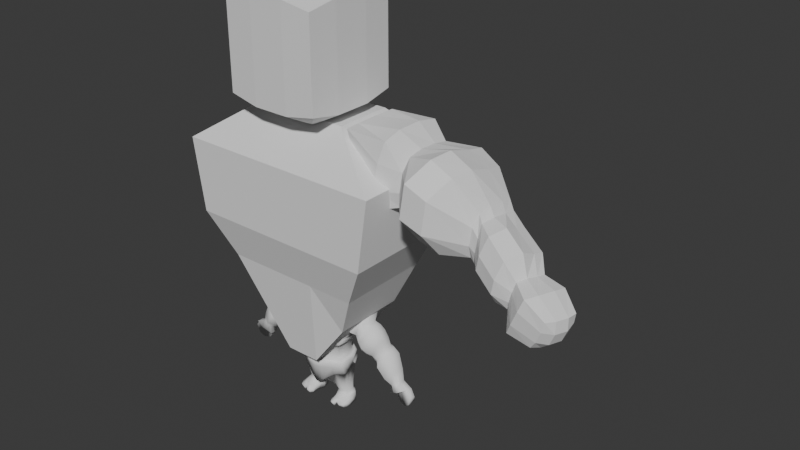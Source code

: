 # Source: Character.blend  (saved by Blender 4.2.66; exported with 4.5.12 LTS)
import bpy
from mathutils import Matrix  # noqa: F401  (used for matrix-valued properties, if any)

bpy.ops.wm.read_factory_settings(use_empty=True)
scene = bpy.context.scene
scene.name = 'Scene'

# ---- collections
col_collection = bpy.data.collections.new('Collection'); scene.collection.children.link(col_collection)

# ---- world
world_world = bpy.data.worlds.new('World'); scene.world = world_world
world_world.use_nodes = True; world_world.node_tree.nodes.clear()
_N = world_world.node_tree.nodes; _L = world_world.node_tree.links
n0 = _N.new('ShaderNodeOutputWorld'); n0.name = 'World Output'; n0.location = (300, 300)
n1 = _N.new('ShaderNodeBackground'); n1.name = 'Background'; n1.location = (10, 300)
n1.inputs[0].default_value = (0.05088, 0.05088, 0.05088, 1.0)
_L.new(n1.outputs[0], n0.inputs[0])
n0.is_active_output = True
world_world.color = (0.05088, 0.05088, 0.05088)
world_world.sun_shadow_jitter_overblur = 0.0

# ---- meshes
me_cube_001 = bpy.data.meshes.new('Cube.001')
me_cube_001.from_pydata([(-0.7632, -0.5107, 1.661), (0.7632, -0.5107, 1.661), (0.7632, 0.5107, 1.661), (-0.7632, 0.5107, 1.661), (1.021, -0.6597, 2.137), (1.021, 0.5462, 2.137), (-1.021, 0.5462, 2.137), (-1.021, -0.6597, 2.137), (1.136, 0.6876, 2.91), (0.5606, 0.3955, 1.199), (1.136, -0.6592, 2.91), (0.5606, -0.3955, 1.199), (-1.136, 0.6876, 2.91), (-0.5606, 0.3955, 1.199), (-1.136, -0.6592, 2.91), (-0.5606, -0.3955, 1.199), (0.5166, 0.3205, 3.332), (0.5166, -0.2922, 3.332), (-0.5166, 0.3205, 3.332), (-0.5166, -0.2922, 3.332), (-0.5097, -0.644, 3.513), (-0.5097, -0.644, 4.464), (-0.5097, 0.3788, 3.513), (-0.5097, 0.3788, 4.464), (0.5131, -0.644, 3.513), (0.5131, -0.644, 4.464), (0.5131, 0.3788, 3.513), (0.5131, 0.3788, 4.464), (0.1935, 0.3948, 3.454), (-0.1901, 0.3948, 3.454), (-0.1901, 0.3948, 4.523), (0.1935, 0.3948, 4.523), (-0.1901, -0.66, 3.454), (0.1935, -0.66, 3.454), (0.1935, -0.66, 4.523), (-0.1901, -0.66, 4.523), (-0.5257, 0.05916, 3.454), (-0.5257, -0.3244, 3.454), (-0.5257, -0.3244, 4.523), (-0.5257, 0.05916, 4.523), (0.5291, -0.3244, 3.454), (0.5291, 0.05916, 3.454), (0.5291, 0.05916, 4.523), (0.5291, -0.3244, 4.523), (0.1935, 0.05916, 4.701), (0.1935, -0.3244, 4.701), (-0.1901, 0.05916, 4.701), (-0.1901, -0.3244, 4.701), (-0.1901, 0.05916, 3.275), (-0.1901, -0.3244, 3.275), (0.1935, 0.05916, 3.275), (0.1935, -0.3244, 3.275), (-0.2544, 0.5107, 1.661), (0.2544, 0.5107, 1.661), (-0.3404, 0.5462, 2.137), (0.3404, 0.5462, 2.137), (0.3404, -0.6597, 2.137), (-0.3404, -0.6597, 2.137), (0.2544, -0.5107, 1.661), (-0.2544, -0.5107, 1.661), (0.3785, -0.6592, 2.91), (-0.3785, -0.6592, 2.91), (0.1869, 0.3955, 0.7106), (-0.1869, 0.3955, 0.7106), (-0.3785, 0.6876, 2.91), (0.3785, 0.6876, 2.91), (-0.1869, -0.3955, 0.7106), (0.1869, -0.3955, 0.7106), (0.1722, -0.2922, 3.332), (-0.1722, -0.2922, 3.332), (-0.1722, 0.3205, 3.332), (0.1722, 0.3205, 3.332), (2.526, -0.3383, 2.215), (2.861, -0.4513, 2.024), (2.953, -0.4762, 2.099), (3.008, -0.4862, 2.222), (2.078, -0.1292, 2.958), (2.081, 0.0405, 2.942), (1.08, 0.1382, 3.399), (1.08, -0.1372, 3.399), (0.9496, -0.1372, 2.62), (0.9496, 0.1382, 2.62), (2.0, 0.04098, 2.46), (1.997, -0.1305, 2.46), (2.004, -0.3224, 2.624), (2.032, -0.3207, 2.809), (2.028, 0.1994, 2.616), (2.056, 0.1992, 2.785), (0.9919, 0.3955, 2.874), (1.037, 0.3955, 3.146), (1.037, -0.3945, 3.146), (0.9919, -0.3945, 2.874), (2.066, 0.1766, 2.921), (1.993, 0.1771, 2.484), (2.06, -0.2647, 2.938), (1.987, -0.266, 2.485), (1.091, 0.3542, 3.356), (0.9743, 0.3542, 2.658), (1.091, -0.3532, 3.356), (0.9743, -0.3532, 2.658), (1.301, -0.1062, 3.266), (1.3, 0.09037, 3.255), (1.207, 0.09037, 2.697), (1.207, -0.1075, 2.697), (1.27, 0.2741, 3.074), (1.257, -0.314, 3.091), (1.217, -0.2636, 2.724), (1.217, 0.2464, 2.724), (1.238, 0.2741, 2.878), (1.301, 0.2464, 3.227), (1.225, -0.3153, 2.884), (1.301, -0.2623, 3.238), (0.5765, 0.1149, 3.327), (0.5765, -0.1237, 3.327), (0.891, -0.1237, 2.78), (0.891, 0.1149, 2.78), (0.7042, 0.1006, 2.914), (0.7042, -0.1127, 2.914), (0.5978, 0.1006, 3.099), (0.5978, -0.1127, 3.099), (0.7932, 0.3111, 2.95), (0.6743, 0.3111, 3.157), (0.6743, -0.3199, 3.157), (0.7932, -0.3199, 2.95), (0.615, 0.3098, 3.347), (0.9276, 0.3098, 2.803), (0.615, -0.3175, 3.347), (0.9276, -0.3175, 2.803), (1.656, -0.1451, 3.363), (1.88, -0.1469, 3.248), (1.655, 0.1145, 3.283), (1.879, 0.09819, 3.168), (1.614, 0.3624, 3.021), (1.84, 0.3334, 2.918), (1.513, -0.4009, 2.555), (1.737, -0.3905, 2.48), (1.57, 0.3624, 2.756), (1.798, 0.3334, 2.668), (1.645, 0.3244, 3.23), (1.862, 0.296, 3.117), (1.759, 0.09636, 2.434), (1.528, 0.1127, 2.51), (1.759, -0.1578, 2.434), (1.528, -0.156, 2.51), (1.734, -0.5826, 3.059), (1.508, -0.5936, 3.161), (1.755, 0.296, 2.473), (1.531, 0.3244, 2.548), (1.691, -0.5917, 2.728), (1.462, -0.6027, 2.816), (1.846, -0.3778, 3.236), (1.629, -0.3882, 3.35), (2.616, -0.4192, 2.058), (2.066, -0.1697, 2.436), (2.083, -0.01384, 2.434), (2.161, -0.01717, 2.876), (2.151, -0.1714, 2.891), (2.158, 0.1072, 2.855), (2.152, 0.1288, 2.73), (2.117, -0.3029, 2.87), (2.099, -0.3301, 2.734), (2.124, 0.1299, 2.576), (2.044, -0.2914, 2.461), (2.087, 0.1101, 2.456), (2.071, -0.3287, 2.582), (3.048, -0.3576, 2.214), (2.56, -0.2267, 2.207), (2.65, -0.2334, 2.527), (2.621, -0.3439, 2.544), (2.664, -0.1422, 2.509), (2.652, -0.1279, 2.417), (2.578, -0.4379, 2.533), (2.552, -0.4554, 2.437), (2.62, -0.1255, 2.304), (2.494, -0.4239, 2.238), (2.581, -0.1358, 2.22), (2.521, -0.4529, 2.326), (2.666, -0.2574, 2.048), (2.859, -0.2905, 2.493), (2.809, -0.4523, 2.502), (2.877, -0.1575, 2.468), (2.844, -0.1289, 2.339), (2.748, -0.5738, 2.493), (2.699, -0.5924, 2.367), (2.776, -0.1174, 2.184), (2.575, -0.5442, 2.094), (2.704, -0.128, 2.068), (2.632, -0.5808, 2.212), (2.993, -0.3477, 2.092), (2.9, -0.3241, 2.017), (3.045, -0.3501, 2.335), (3.005, -0.4772, 2.343), (3.051, -0.2469, 2.332), (3.032, -0.2383, 2.23), (2.952, -0.5658, 2.351), (2.928, -0.5729, 2.25), (2.977, -0.2285, 2.109), (2.814, -0.5411, 2.047), (2.914, -0.2222, 2.028), (2.873, -0.563, 2.129), (2.512, -0.002513, 2.354), (2.282, 0.06403, 2.491), (2.551, -0.1445, 2.67), (2.322, -0.07989, 2.805), (2.542, -0.3004, 2.737), (2.324, -0.2356, 2.872), (2.264, -0.411, 2.842), (2.471, -0.478, 2.706), (2.408, -0.294, 2.227), (2.2, -0.2316, 2.357), (2.416, -0.5275, 2.533), (2.21, -0.465, 2.663), (2.547, -0.003879, 2.507), (2.313, 0.06268, 2.645), (2.321, 0.04215, 2.769), (2.557, -0.02332, 2.632), (2.381, -0.5145, 2.379), (2.177, -0.4542, 2.507), (2.166, -0.3638, 2.385), (2.368, -0.4237, 2.258), (2.445, -0.1423, 2.219), (2.227, -0.07773, 2.352), (2.241, 0.04563, 2.373), (2.468, -0.0198, 2.238)], [], [(7, 14, 12, 6), (55, 65, 8, 5), (5, 8, 10, 4), (57, 61, 14, 7), (62, 9, 11, 67), (60, 10, 17, 68), (0, 7, 6, 3), (66, 59, 0, 15), (9, 2, 1, 11), (53, 55, 5, 2), (2, 5, 4, 1), (59, 57, 7, 0), (15, 0, 3, 13), (62, 53, 2, 9), (70, 18, 19, 69), (64, 12, 18, 70), (10, 8, 16, 17), (12, 14, 19, 18), (36, 39, 23, 22), (28, 31, 27, 26), (40, 43, 25, 24), (32, 35, 21, 20), (51, 40, 24, 33), (47, 38, 21, 35), (43, 45, 34, 25), (45, 47, 35, 34), (37, 49, 32, 20), (49, 51, 33, 32), (24, 25, 34, 33), (33, 34, 35, 32), (22, 23, 30, 29), (29, 30, 31, 28), (29, 28, 50, 48), (48, 50, 51, 49), (22, 29, 48, 36), (36, 48, 49, 37), (31, 30, 46, 44), (44, 46, 47, 45), (27, 31, 44, 42), (42, 44, 45, 43), (30, 23, 39, 46), (46, 39, 38, 47), (28, 26, 41, 50), (50, 41, 40, 51), (26, 27, 42, 41), (41, 42, 43, 40), (20, 21, 38, 37), (37, 38, 39, 36), (8, 65, 71, 16), (65, 64, 70, 71), (16, 71, 68, 17), (71, 70, 69, 68), (13, 3, 52, 63), (63, 52, 53, 62), (1, 4, 56, 58), (58, 56, 57, 59), (3, 6, 54, 52), (52, 54, 55, 53), (11, 1, 58, 67), (67, 58, 59, 66), (14, 61, 69, 19), (61, 60, 68, 69), (13, 63, 66, 15), (63, 62, 67, 66), (4, 10, 60, 56), (56, 60, 61, 57), (6, 12, 64, 54), (54, 64, 65, 55), (99, 91, 123, 127), (140, 82, 83, 142), (80, 99, 127, 114), (82, 93, 163, 154), (79, 78, 112, 113), (86, 87, 158, 161), (137, 133, 87, 86), (88, 97, 125, 120), (95, 83, 153, 162), (106, 110, 91, 99), (109, 96, 78, 101), (146, 137, 86, 93), (97, 81, 115, 125), (76, 94, 159, 156), (81, 80, 114, 115), (90, 98, 126, 122), (101, 78, 79, 100), (100, 79, 98, 111), (110, 105, 90, 91), (133, 139, 92, 87), (87, 92, 157, 158), (105, 111, 98, 90), (146, 93, 82, 140), (83, 82, 154, 153), (96, 89, 121, 124), (93, 86, 161, 163), (85, 84, 164, 160), (142, 83, 95, 135), (78, 96, 124, 112), (84, 95, 162, 164), (80, 103, 106, 99), (97, 107, 102, 81), (145, 151, 111, 105), (89, 96, 109, 104), (149, 145, 105, 110), (128, 100, 111, 151), (130, 101, 100, 128), (97, 88, 108, 107), (138, 109, 101, 130), (134, 149, 110, 106), (88, 89, 104, 108), (81, 102, 103, 80), (119, 113, 112, 118), (123, 122, 119, 117), (122, 126, 113, 119), (127, 123, 117, 114), (115, 116, 120, 125), (116, 118, 121, 120), (118, 112, 124, 121), (117, 119, 118, 116), (114, 117, 116, 115), (98, 79, 113, 126), (89, 88, 120, 121), (91, 90, 122, 123), (95, 84, 148, 135), (135, 148, 149, 134), (92, 139, 131, 77), (139, 138, 130, 131), (77, 131, 129, 76), (131, 130, 128, 129), (76, 129, 150, 94), (129, 128, 151, 150), (84, 85, 144, 148), (148, 144, 145, 149), (85, 94, 150, 144), (144, 150, 151, 145), (103, 143, 134, 106), (143, 142, 135, 134), (107, 147, 141, 102), (147, 146, 140, 141), (104, 109, 138, 132), (132, 138, 139, 133), (107, 108, 136, 147), (147, 136, 137, 146), (108, 104, 132, 136), (136, 132, 133, 137), (102, 141, 143, 103), (141, 140, 142, 143), (215, 202, 167, 169), (200, 212, 170, 173), (202, 204, 168, 167), (204, 207, 171, 168), (208, 220, 166, 72), (210, 216, 176, 172), (212, 215, 169, 170), (216, 219, 174, 176), (220, 223, 175, 166), (77, 76, 156, 155), (92, 77, 155, 157), (94, 85, 160, 159), (173, 170, 181, 184), (167, 168, 179, 178), (168, 171, 182, 179), (72, 166, 177, 152), (172, 176, 187, 183), (170, 169, 180, 181), (176, 174, 185, 187), (166, 175, 186, 177), (175, 173, 184, 186), (219, 208, 72, 174), (207, 210, 172, 171), (223, 200, 173, 175), (178, 179, 191, 190), (179, 182, 194, 191), (152, 177, 189, 73), (183, 187, 199, 195), (181, 180, 192, 193), (187, 185, 197, 199), (177, 186, 198, 189), (186, 184, 196, 198), (182, 183, 195, 194), (169, 167, 178, 180), (174, 72, 152, 185), (171, 172, 183, 182), (189, 188, 74, 73), (193, 192, 190, 165), (196, 193, 165, 188), (198, 196, 188, 189), (188, 165, 75, 74), (75, 191, 194, 195), (73, 74, 199, 197), (165, 190, 191, 75), (74, 75, 195, 199), (184, 181, 193, 196), (180, 178, 190, 192), (185, 152, 73, 197), (163, 161, 201, 222), (222, 201, 200, 223), (159, 160, 211, 206), (206, 211, 210, 207), (162, 153, 209, 218), (218, 209, 208, 219), (154, 163, 222, 221), (221, 222, 223, 220), (164, 162, 218, 217), (217, 218, 219, 216), (158, 157, 214, 213), (213, 214, 215, 212), (160, 164, 217, 211), (211, 217, 216, 210), (153, 154, 221, 209), (209, 221, 220, 208), (156, 159, 206, 205), (205, 206, 207, 204), (155, 156, 205, 203), (203, 205, 204, 202), (161, 158, 213, 201), (201, 213, 212, 200), (157, 155, 203, 214), (214, 203, 202, 215)])
_uv = me_cube_001.uv_layers.new(name='UVMap')
_uv.uv.foreach_set('vector', [0.5487, 0.0, 0.625, 0.0, 0.625, 0.25, 0.5487, 0.25, 0.5487, 0.4167, 0.625, 0.4167, 0.625, 0.5, 0.5487, 0.5, 0.5487, 0.5, 0.625, 0.5, 0.625, 0.75, 0.5487, 0.75, 0.5487, 0.9167, 0.625, 0.9167, 0.625, 1.0, 0.5487, 1.0, 0.2917, 0.5, 0.375, 0.5, 0.375, 0.75, 0.2917, 0.75, 0.625, 0.8333, 0.625, 0.75, 0.625, 0.75, 0.625, 0.8333, 0.4619, 0.0, 0.5487, 0.0, 0.5487, 0.25, 0.4619, 0.25, 0.375, 0.9167, 0.4619, 0.9167, 0.4619, 1.0, 0.375, 1.0, 0.375, 0.5, 0.4619, 0.5, 0.4619, 0.75, 0.375, 0.75, 0.4619, 0.4167, 0.5487, 0.4167, 0.5487, 0.5, 0.4619, 0.5, 0.4619, 0.5, 0.5487, 0.5, 0.5487, 0.75, 0.4619, 0.75, 0.4619, 0.9167, 0.5487, 0.9167, 0.5487, 1.0, 0.4619, 1.0, 0.375, 0.0, 0.4619, 0.0, 0.4619, 0.25, 0.375, 0.25, 0.375, 0.4167, 0.4619, 0.4167, 0.4619, 0.5, 0.375, 0.5, 0.7917, 0.5, 0.875, 0.5, 0.875, 0.75, 0.7917, 0.75, 0.625, 0.3333, 0.625, 0.25, 0.625, 0.25, 0.625, 0.3333, 0.625, 0.75, 0.625, 0.5, 0.625, 0.5, 0.625, 0.75, 0.625, 0.25, 0.625, 0.0, 0.625, 0.0, 0.625, 0.25, 0.375, 0.1667, 0.625, 0.1667, 0.625, 0.25, 0.375, 0.25, 0.375, 0.4167, 0.625, 0.4167, 0.625, 0.5, 0.375, 0.5, 0.375, 0.6667, 0.625, 0.6667, 0.625, 0.75, 0.375, 0.75, 0.375, 0.9167, 0.625, 0.9167, 0.625, 1.0, 0.375, 1.0, 0.2917, 0.6667, 0.375, 0.6667, 0.375, 0.75, 0.2917, 0.75, 0.7917, 0.6667, 0.875, 0.6667, 0.875, 0.75, 0.7917, 0.75, 0.625, 0.6667, 0.7083, 0.6667, 0.7083, 0.75, 0.625, 0.75, 0.7083, 0.6667, 0.7917, 0.6667, 0.7917, 0.75, 0.7083, 0.75, 0.125, 0.6667, 0.2083, 0.6667, 0.2083, 0.75, 0.125, 0.75, 0.2083, 0.6667, 0.2917, 0.6667, 0.2917, 0.75, 0.2083, 0.75, 0.375, 0.75, 0.625, 0.75, 0.625, 0.8333, 0.375, 0.8333, 0.375, 0.8333, 0.625, 0.8333, 0.625, 0.9167, 0.375, 0.9167, 0.375, 0.25, 0.625, 0.25, 0.625, 0.3333, 0.375, 0.3333, 0.375, 0.3333, 0.625, 0.3333, 0.625, 0.4167, 0.375, 0.4167, 0.2083, 0.5, 0.2917, 0.5, 0.2917, 0.5833, 0.2083, 0.5833, 0.2083, 0.5833, 0.2917, 0.5833, 0.2917, 0.6667, 0.2083, 0.6667, 0.125, 0.5, 0.2083, 0.5, 0.2083, 0.5833, 0.125, 0.5833, 0.125, 0.5833, 0.2083, 0.5833, 0.2083, 0.6667, 0.125, 0.6667, 0.7083, 0.5, 0.7917, 0.5, 0.7917, 0.5833, 0.7083, 0.5833, 0.7083, 0.5833, 0.7917, 0.5833, 0.7917, 0.6667, 0.7083, 0.6667, 0.625, 0.5, 0.7083, 0.5, 0.7083, 0.5833, 0.625, 0.5833, 0.625, 0.5833, 0.7083, 0.5833, 0.7083, 0.6667, 0.625, 0.6667, 0.7917, 0.5, 0.875, 0.5, 0.875, 0.5833, 0.7917, 0.5833, 0.7917, 0.5833, 0.875, 0.5833, 0.875, 0.6667, 0.7917, 0.6667, 0.2917, 0.5, 0.375, 0.5, 0.375, 0.5833, 0.2917, 0.5833, 0.2917, 0.5833, 0.375, 0.5833, 0.375, 0.6667, 0.2917, 0.6667, 0.375, 0.5, 0.625, 0.5, 0.625, 0.5833, 0.375, 0.5833, 0.375, 0.5833, 0.625, 0.5833, 0.625, 0.6667, 0.375, 0.6667, 0.375, 0.0, 0.625, 0.0, 0.625, 0.08333, 0.375, 0.08333, 0.375, 0.08333, 0.625, 0.08333, 0.625, 0.1667, 0.375, 0.1667, 0.625, 0.5, 0.625, 0.4167, 0.625, 0.4167, 0.625, 0.5, 0.625, 0.4167, 0.625, 0.3333, 0.625, 0.3333, 0.625, 0.4167, 0.625, 0.5, 0.7083, 0.5, 0.7083, 0.75, 0.625, 0.75, 0.7083, 0.5, 0.7917, 0.5, 0.7917, 0.75, 0.7083, 0.75, 0.375, 0.25, 0.4619, 0.25, 0.4619, 0.3333, 0.375, 0.3333, 0.375, 0.3333, 0.4619, 0.3333, 0.4619, 0.4167, 0.375, 0.4167, 0.4619, 0.75, 0.5487, 0.75, 0.5487, 0.8333, 0.4619, 0.8333, 0.4619, 0.8333, 0.5487, 0.8333, 0.5487, 0.9167, 0.4619, 0.9167, 0.4619, 0.25, 0.5487, 0.25, 0.5487, 0.3333, 0.4619, 0.3333, 0.4619, 0.3333, 0.5487, 0.3333, 0.5487, 0.4167, 0.4619, 0.4167, 0.375, 0.75, 0.4619, 0.75, 0.4619, 0.8333, 0.375, 0.8333, 0.375, 0.8333, 0.4619, 0.8333, 0.4619, 0.9167, 0.375, 0.9167, 0.625, 1.0, 0.625, 0.9167, 0.625, 0.9167, 0.625, 1.0, 0.625, 0.9167, 0.625, 0.8333, 0.625, 0.8333, 0.625, 0.9167, 0.125, 0.5, 0.2083, 0.5, 0.2083, 0.75, 0.125, 0.75, 0.2083, 0.5, 0.2917, 0.5, 0.2917, 0.75, 0.2083, 0.75, 0.5487, 0.75, 0.625, 0.75, 0.625, 0.8333, 0.5487, 0.8333, 0.5487, 0.8333, 0.625, 0.8333, 0.625, 0.9167, 0.5487, 0.9167, 0.5487, 0.25, 0.625, 0.25, 0.625, 0.3333, 0.5487, 0.3333, 0.5487, 0.3333, 0.625, 0.3333, 0.625, 0.4167, 0.5487, 0.4167, 0.375, 1.0, 0.4583, 1.0, 0.4583, 1.0, 0.375, 1.0, 0.823, 0.5833, 0.875, 0.5833, 0.875, 0.6667, 0.823, 0.6667, 0.625, 0.6667, 0.625, 0.75, 0.625, 0.75, 0.625, 0.6667, 0.875, 0.5833, 0.875, 0.5, 0.875, 0.5, 0.875, 0.5833, 0.625, 0.4167, 0.625, 0.3333, 0.625, 0.3333, 0.625, 0.4167, 0.4583, 0.75, 0.5417, 0.75, 0.5417, 0.75, 0.4583, 0.75, 0.4583, 0.698, 0.5417, 0.698, 0.5417, 0.75, 0.4583, 0.75, 0.4583, 0.5, 0.375, 0.5, 0.375, 0.5, 0.4583, 0.5, 0.875, 0.75, 0.875, 0.6667, 0.875, 0.6667, 0.875, 0.75, 0.375, 0.906, 0.4583, 0.906, 0.4583, 1.0, 0.375, 1.0, 0.531, 0.25, 0.625, 0.25, 0.625, 0.3333, 0.531, 0.3333, 0.375, 0.698, 0.4583, 0.698, 0.4583, 0.75, 0.375, 0.75, 0.625, 0.5, 0.625, 0.5833, 0.625, 0.5833, 0.625, 0.5, 0.375, 0.4167, 0.375, 0.5, 0.375, 0.5, 0.375, 0.4167, 0.625, 0.5833, 0.625, 0.6667, 0.625, 0.6667, 0.625, 0.5833, 0.5417, 1.0, 0.625, 1.0, 0.625, 1.0, 0.5417, 1.0, 0.531, 0.3333, 0.625, 0.3333, 0.625, 0.4167, 0.531, 0.4167, 0.531, 0.4167, 0.625, 0.4167, 0.625, 0.5, 0.531, 0.5, 0.4583, 0.906, 0.5417, 0.906, 0.5417, 1.0, 0.4583, 1.0, 0.5417, 0.698, 0.625, 0.698, 0.625, 0.75, 0.5417, 0.75, 0.5417, 0.75, 0.625, 0.75, 0.625, 0.75, 0.5417, 0.75, 0.5417, 0.906, 0.625, 0.906, 0.625, 1.0, 0.5417, 1.0, 0.823, 0.5, 0.875, 0.5, 0.875, 0.5833, 0.823, 0.5833, 0.875, 0.6667, 0.875, 0.5833, 0.875, 0.5833, 0.875, 0.6667, 0.625, 0.5, 0.5417, 0.5, 0.5417, 0.5, 0.625, 0.5, 0.375, 0.75, 0.4583, 0.75, 0.4583, 0.75, 0.375, 0.75, 0.5417, 0.75, 0.4583, 0.75, 0.4583, 0.75, 0.5417, 0.75, 0.823, 0.6667, 0.875, 0.6667, 0.875, 0.75, 0.823, 0.75, 0.625, 0.3333, 0.625, 0.25, 0.625, 0.25, 0.625, 0.3333, 0.4583, 0.75, 0.375, 0.75, 0.375, 0.75, 0.4583, 0.75, 0.625, 0.6667, 0.719, 0.6667, 0.719, 0.75, 0.625, 0.75, 0.625, 0.5, 0.719, 0.5, 0.719, 0.5833, 0.625, 0.5833, 0.5417, 0.854, 0.625, 0.854, 0.625, 0.906, 0.5417, 0.906, 0.5417, 0.5, 0.625, 0.5, 0.625, 0.594, 0.5417, 0.594, 0.4583, 0.854, 0.5417, 0.854, 0.5417, 0.906, 0.4583, 0.906, 0.479, 0.4167, 0.531, 0.4167, 0.531, 0.5, 0.479, 0.5, 0.479, 0.3333, 0.531, 0.3333, 0.531, 0.4167, 0.479, 0.4167, 0.375, 0.5, 0.4583, 0.5, 0.4583, 0.594, 0.375, 0.594, 0.479, 0.25, 0.531, 0.25, 0.531, 0.3333, 0.479, 0.3333, 0.375, 0.854, 0.4583, 0.854, 0.4583, 0.906, 0.375, 0.906, 0.4583, 0.5, 0.5417, 0.5, 0.5417, 0.594, 0.4583, 0.594, 0.625, 0.5833, 0.719, 0.5833, 0.719, 0.6667, 0.625, 0.6667, 0.5417, 0.08333, 0.625, 0.08333, 0.625, 0.1667, 0.5417, 0.1667, 0.4583, 0.0, 0.5417, 0.0, 0.5417, 0.08333, 0.4583, 0.08333, 0.5417, 0.0, 0.625, 0.0, 0.625, 0.08333, 0.5417, 0.08333, 0.375, 0.0, 0.4583, 0.0, 0.4583, 0.08333, 0.375, 0.08333, 0.375, 0.1667, 0.4583, 0.1667, 0.4583, 0.25, 0.375, 0.25, 0.4583, 0.1667, 0.5417, 0.1667, 0.5417, 0.25, 0.4583, 0.25, 0.5417, 0.1667, 0.625, 0.1667, 0.625, 0.25, 0.5417, 0.25, 0.4583, 0.08333, 0.5417, 0.08333, 0.5417, 0.1667, 0.4583, 0.1667, 0.375, 0.08333, 0.4583, 0.08333, 0.4583, 0.1667, 0.375, 0.1667, 0.625, 0.5, 0.625, 0.4167, 0.625, 0.4167, 0.625, 0.5, 0.5417, 0.5, 0.4583, 0.5, 0.4583, 0.5, 0.5417, 0.5, 0.4583, 1.0, 0.5417, 1.0, 0.5417, 1.0, 0.4583, 1.0, 0.375, 0.75, 0.4583, 0.75, 0.4583, 0.802, 0.375, 0.802, 0.375, 0.802, 0.4583, 0.802, 0.4583, 0.854, 0.375, 0.854, 0.375, 0.25, 0.427, 0.25, 0.427, 0.3333, 0.375, 0.3333, 0.427, 0.25, 0.479, 0.25, 0.479, 0.3333, 0.427, 0.3333, 0.375, 0.3333, 0.427, 0.3333, 0.427, 0.4167, 0.375, 0.4167, 0.427, 0.3333, 0.479, 0.3333, 0.479, 0.4167, 0.427, 0.4167, 0.375, 0.4167, 0.427, 0.4167, 0.427, 0.5, 0.375, 0.5, 0.427, 0.4167, 0.479, 0.4167, 0.479, 0.5, 0.427, 0.5, 0.4583, 0.75, 0.5417, 0.75, 0.5417, 0.802, 0.4583, 0.802, 0.4583, 0.802, 0.5417, 0.802, 0.5417, 0.854, 0.4583, 0.854, 0.5417, 0.75, 0.625, 0.75, 0.625, 0.802, 0.5417, 0.802, 0.5417, 0.802, 0.625, 0.802, 0.625, 0.854, 0.5417, 0.854, 0.719, 0.6667, 0.771, 0.6667, 0.771, 0.75, 0.719, 0.75, 0.771, 0.6667, 0.823, 0.6667, 0.823, 0.75, 0.771, 0.75, 0.719, 0.5, 0.771, 0.5, 0.771, 0.5833, 0.719, 0.5833, 0.771, 0.5, 0.823, 0.5, 0.823, 0.5833, 0.771, 0.5833, 0.5417, 0.594, 0.625, 0.594, 0.625, 0.646, 0.5417, 0.646, 0.5417, 0.646, 0.625, 0.646, 0.625, 0.698, 0.5417, 0.698, 0.375, 0.594, 0.4583, 0.594, 0.4583, 0.646, 0.375, 0.646, 0.375, 0.646, 0.4583, 0.646, 0.4583, 0.698, 0.375, 0.698, 0.4583, 0.594, 0.5417, 0.594, 0.5417, 0.646, 0.4583, 0.646, 0.4583, 0.646, 0.5417, 0.646, 0.5417, 0.698, 0.4583, 0.698, 0.719, 0.5833, 0.771, 0.5833, 0.771, 0.6667, 0.719, 0.6667, 0.771, 0.5833, 0.823, 0.5833, 0.823, 0.6667, 0.771, 0.6667, 0.375, 0.25, 0.375, 0.3333, 0.375, 0.3333, 0.375, 0.25, 0.4583, 0.75, 0.5417, 0.75, 0.5417, 0.75, 0.4583, 0.75, 0.375, 0.3333, 0.375, 0.4167, 0.375, 0.4167, 0.375, 0.3333, 0.375, 0.4167, 0.375, 0.5, 0.375, 0.5, 0.375, 0.4167, 0.875, 0.6667, 0.875, 0.5833, 0.875, 0.5833, 0.875, 0.6667, 0.5417, 0.75, 0.4583, 0.75, 0.4583, 0.75, 0.5417, 0.75, 0.5417, 0.75, 0.625, 0.75, 0.625, 0.75, 0.5417, 0.75, 0.4583, 0.75, 0.375, 0.75, 0.375, 0.75, 0.4583, 0.75, 0.875, 0.5833, 0.875, 0.5, 0.875, 0.5, 0.875, 0.5833, 0.375, 0.3333, 0.375, 0.4167, 0.375, 0.4167, 0.375, 0.3333, 0.375, 0.25, 0.375, 0.3333, 0.375, 0.3333, 0.375, 0.25, 0.625, 0.75, 0.5417, 0.75, 0.5417, 0.75, 0.625, 0.75, 0.4583, 0.75, 0.5417, 0.75, 0.5417, 0.75, 0.4583, 0.75, 0.375, 0.3333, 0.375, 0.4167, 0.375, 0.4167, 0.375, 0.3333, 0.375, 0.4167, 0.375, 0.5, 0.375, 0.5, 0.375, 0.4167, 0.875, 0.6667, 0.875, 0.5833, 0.875, 0.5833, 0.875, 0.6667, 0.5417, 0.75, 0.4583, 0.75, 0.4583, 0.75, 0.5417, 0.75, 0.5417, 0.75, 0.625, 0.75, 0.625, 0.75, 0.5417, 0.75, 0.4583, 0.75, 0.375, 0.75, 0.375, 0.75, 0.4583, 0.75, 0.875, 0.5833, 0.875, 0.5, 0.875, 0.5, 0.875, 0.5833, 0.375, 0.75, 0.4583, 0.75, 0.4583, 0.75, 0.375, 0.75, 0.875, 0.75, 0.875, 0.6667, 0.875, 0.6667, 0.875, 0.75, 0.625, 0.75, 0.5417, 0.75, 0.5417, 0.75, 0.625, 0.75, 0.375, 0.75, 0.4583, 0.75, 0.4583, 0.75, 0.375, 0.75, 0.375, 0.3333, 0.375, 0.4167, 0.375, 0.4167, 0.375, 0.3333, 0.375, 0.4167, 0.375, 0.5, 0.375, 0.5, 0.375, 0.4167, 0.875, 0.6667, 0.875, 0.5833, 0.875, 0.5833, 0.875, 0.6667, 0.5417, 0.75, 0.4583, 0.75, 0.4583, 0.75, 0.5417, 0.75, 0.5417, 0.75, 0.625, 0.75, 0.625, 0.75, 0.5417, 0.75, 0.4583, 0.75, 0.375, 0.75, 0.375, 0.75, 0.4583, 0.75, 0.875, 0.5833, 0.875, 0.5, 0.875, 0.5, 0.875, 0.5833, 0.375, 0.75, 0.4583, 0.75, 0.4583, 0.75, 0.375, 0.75, 0.625, 0.75, 0.5417, 0.75, 0.5417, 0.75, 0.625, 0.75, 0.375, 0.25, 0.375, 0.3333, 0.375, 0.3333, 0.375, 0.25, 0.875, 0.75, 0.875, 0.6667, 0.875, 0.6667, 0.875, 0.75, 0.625, 0.75, 0.5417, 0.75, 0.5417, 0.75, 0.625, 0.75, 0.125, 0.5833, 0.2083, 0.5833, 0.2083, 0.6667, 0.125, 0.6667, 0.2917, 0.5, 0.375, 0.5, 0.375, 0.5833, 0.2917, 0.5833, 0.2083, 0.5, 0.2917, 0.5, 0.2917, 0.5833, 0.2083, 0.5833, 0.125, 0.5, 0.2083, 0.5, 0.2083, 0.5833, 0.125, 0.5833, 0.2083, 0.5833, 0.2917, 0.5833, 0.2917, 0.6667, 0.2083, 0.6667, 0.2917, 0.6667, 0.375, 0.6667, 0.375, 0.75, 0.2917, 0.75, 0.125, 0.6667, 0.2083, 0.6667, 0.2083, 0.75, 0.125, 0.75, 0.2917, 0.5833, 0.375, 0.5833, 0.375, 0.6667, 0.2917, 0.6667, 0.2083, 0.6667, 0.2917, 0.6667, 0.2917, 0.75, 0.2083, 0.75, 0.4583, 0.75, 0.5417, 0.75, 0.5417, 0.75, 0.4583, 0.75, 0.375, 0.25, 0.375, 0.3333, 0.375, 0.3333, 0.375, 0.25, 0.875, 0.75, 0.875, 0.6667, 0.875, 0.6667, 0.875, 0.75, 0.375, 0.75, 0.4583, 0.75, 0.4583, 0.75, 0.375, 0.75, 0.375, 0.75, 0.4583, 0.75, 0.4583, 0.75, 0.375, 0.75, 0.625, 0.75, 0.5417, 0.75, 0.5417, 0.75, 0.625, 0.75, 0.625, 0.75, 0.5417, 0.75, 0.5417, 0.75, 0.625, 0.75, 0.875, 0.75, 0.875, 0.6667, 0.875, 0.6667, 0.875, 0.75, 0.875, 0.75, 0.875, 0.6667, 0.875, 0.6667, 0.875, 0.75, 0.875, 0.5833, 0.875, 0.5, 0.875, 0.5, 0.875, 0.5833, 0.875, 0.5833, 0.875, 0.5, 0.875, 0.5, 0.875, 0.5833, 0.4583, 0.75, 0.375, 0.75, 0.375, 0.75, 0.4583, 0.75, 0.4583, 0.75, 0.375, 0.75, 0.375, 0.75, 0.4583, 0.75, 0.5417, 0.75, 0.625, 0.75, 0.625, 0.75, 0.5417, 0.75, 0.5417, 0.75, 0.625, 0.75, 0.625, 0.75, 0.5417, 0.75, 0.5417, 0.75, 0.4583, 0.75, 0.4583, 0.75, 0.5417, 0.75, 0.5417, 0.75, 0.4583, 0.75, 0.4583, 0.75, 0.5417, 0.75, 0.875, 0.6667, 0.875, 0.5833, 0.875, 0.5833, 0.875, 0.6667, 0.875, 0.6667, 0.875, 0.5833, 0.875, 0.5833, 0.875, 0.6667, 0.375, 0.4167, 0.375, 0.5, 0.375, 0.5, 0.375, 0.4167, 0.375, 0.4167, 0.375, 0.5, 0.375, 0.5, 0.375, 0.4167, 0.375, 0.3333, 0.375, 0.4167, 0.375, 0.4167, 0.375, 0.3333, 0.375, 0.3333, 0.375, 0.4167, 0.375, 0.4167, 0.375, 0.3333, 0.4583, 0.75, 0.5417, 0.75, 0.5417, 0.75, 0.4583, 0.75, 0.4583, 0.75, 0.5417, 0.75, 0.5417, 0.75, 0.4583, 0.75, 0.375, 0.25, 0.375, 0.3333, 0.375, 0.3333, 0.375, 0.25, 0.375, 0.25, 0.375, 0.3333, 0.375, 0.3333, 0.375, 0.25])
me_cube_001.update()
me_cube_002 = bpy.data.meshes.new('Cube.002')
me_cube_002.from_pydata([(0.0, 0.3195, 1.012), (0.0, -0.2414, 1.014), (0.2087, 0.157, 0.5322), (0.0, 0.2019, 0.4999), (0.3394, 0.2165, 0.9723), (0.3654, -0.1828, 0.9357), (0.284, 0.05686, 0.8033), (0.2571, 0.06367, 0.6864), (0.2685, -0.1397, 0.793), (0.2578, -0.1293, 0.6839), (0.3021, 0.2555, 1.261), (0.3139, -0.01546, 1.259), (0.0, -0.2457, 0.6815), (0.0, -0.236, 0.801), (0.0, 0.2242, 0.6924), (0.0, 0.2159, 0.8237), (0.0, -0.1086, 1.224), (0.0, 0.3051, 1.251), (0.285, -0.08531, 0.4358), (0.0, -0.1896, 0.2709), (0.2768, 0.039, 0.466), (0.0, 0.1496, 0.4075), (0.07298, -0.234, 0.8023), (0.06583, -0.2412, 0.6851), (0.09363, -0.2725, 1.001), (0.03473, 0.2556, 0.5034), (0.09822, 0.3106, 1.002), (0.0641, 0.2164, 0.6914), (0.07256, 0.2147, 0.8197), (0.1261, 0.2968, 1.246), (0.1205, -0.1111, 1.219), (0.07076, -0.1708, 0.3186), (0.04522, 0.2096, 0.4154), (0.2699, -0.06158, 0.267), (0.2826, 0.04908, 0.2725), (0.1583, -0.0927, 0.2467), (0.2117, 0.1287, 0.2824), (0.1, 0.09758, 0.262), (0.1052, -0.01055, 0.2462), (0.2619, -0.04705, 0.1121), (0.301, 0.0598, 0.1328), (0.1775, -0.06493, 0.1099), (0.2264, 0.1296, 0.1374), (0.1274, 0.1021, 0.1283), (0.1029, 0.00484, 0.1146), (0.2698, -0.02552, 0.01656), (0.3013, 0.07045, 0.01921), (0.1887, -0.05151, 0.01597), (0.2312, 0.1362, 0.02019), (0.1379, 0.11, 0.01629), (0.1146, 0.018, 0.0114), (0.2453, -0.1603, 0.06102), (0.3178, -0.1018, 0.07477), (0.1902, -0.1809, 0.06628), (0.3143, -0.09289, 0.02159), (0.1307, -0.1381, 0.06111), (0.2504, -0.1387, 0.01443), (0.1935, -0.1577, 0.01651), (0.1415, -0.1246, 0.009624), (0.3207, 0.2714, 1.143), (0.3307, -0.1191, 1.122), (0.0, -0.2004, 1.126), (0.0, 0.3267, 1.165), (0.129, -0.2132, 1.132), (0.1236, 0.3127, 1.154), (0.4021, 0.171, 0.9631), (0.3885, -0.04254, 0.9358), (0.5335, 0.1667, 1.16), (0.5291, -0.06491, 1.195), (0.4671, 0.1843, 1.079), (0.4659, -0.179, 1.052), (0.4323, 0.1283, 0.9436), (0.4208, -0.0179, 0.9237), (0.5717, 0.08472, 1.112), (0.5601, -0.06149, 1.092), (0.5247, 0.1595, 1.04), (0.4847, -0.1128, 0.998), (0.522, 0.1546, 0.8308), (0.5089, -0.02586, 0.8051), (0.6853, 0.1034, 1.042), (0.6846, -0.1002, 1.027), (0.6161, 0.1683, 0.9609), (0.5945, -0.1567, 0.9025), (0.5838, 0.1468, 0.7387), (0.5974, -0.01073, 0.7389), (0.7765, 0.08865, 0.8935), (0.7555, -0.04058, 0.884), (0.6854, 0.1929, 0.8409), (0.6807, -0.08144, 0.8143), (0.6391, 0.1571, 0.6966), (0.6617, -0.004432, 0.6903), (0.8136, 0.1005, 0.8805), (0.7975, -0.03051, 0.8522), (0.729, 0.1994, 0.8021), (0.7319, -0.07116, 0.7782), (0.8685, 0.08017, 0.4952), (0.8612, -0.002591, 0.5043), (0.9729, 0.05915, 0.5719), (0.9554, -0.02411, 0.5635), (0.9342, 0.09686, 0.5414), (0.9018, -0.04876, 0.5333), (0.905, 0.09905, 0.3963), (0.8669, -0.02714, 0.4237), (1.069, 0.06262, 0.5123), (1.031, -0.06357, 0.5397), (1.008, 0.09123, 0.4604), (0.97, -0.05596, 0.4745), (0.2961, -0.188, 0.8178), (0.3013, 0.07913, 0.8439), (0.0, -0.2367, 0.85), (0.0, 0.2358, 0.8671), (0.06937, -0.2953, 0.8519), (0.08324, 0.2248, 0.8621), (0.1981, 0.1818, 0.4039), (0.0, 0.01441, 0.3623), (0.03476, -0.005609, 0.345), (0.2711, 0.0399, 0.5279), (0.2777, 0.05148, 0.1629), (0.2199, 0.1081, 0.1675), (0.2607, -0.02734, 0.1536), (0.1398, 0.08583, 0.1583), (0.126, 0.007466, 0.1471), (0.1806, -0.04959, 0.1444), (0.0, 0.2109, 0.5772), (0.04379, 0.2545, 0.5829), (0.2664, 0.04418, 0.598), (0.0, 0.2452, 0.6427), (0.06738, -0.2129, 0.5738), (0.04797, 0.2373, 0.6326), (0.2124, 0.143, 0.597), (0.0, -0.2169, 0.566), (0.2656, -0.115, 0.5937), (0.2228, 0.1737, 0.5361), (0.2925, 0.04334, 0.5298), (0.2893, -0.1238, 0.5176), (0.07368, -0.228, 0.4951), (0.0, -0.2325, 0.483), (0.0, -0.2118, 0.2769), (0.3041, -0.09559, 0.4339), (0.2984, 0.03966, 0.4675), (0.07566, -0.1918, 0.313), (0.0, 0.2666, 0.5787), (0.0382, 0.2698, 0.5868), (0.2215, 0.1511, 0.5985), (0.237, 0.1686, 0.5788), (0.2745, -0.1213, 0.5938), (0.294, -0.1346, 0.5729), (0.0, -0.2512, 0.5394), (0.0, -0.2292, 0.5637), (0.07044, -0.2248, 0.572), (0.07592, -0.2463, 0.5485), (0.0, 0.2544, 0.6434), (0.0, 0.28, 0.6239), (0.04667, 0.2739, 0.6168), (0.04803, 0.249, 0.6346), (0.2995, 0.05275, 0.5788), (0.2779, 0.04768, 0.599), (0.2308, 0.2654, 0.9887), (0.1574, 0.14, 0.6889), (0.1777, 0.1358, 0.8115), (0.2246, 0.2855, 1.256), (0.1779, -0.1281, 0.4135), (0.1804, -0.1874, 0.7992), (0.1582, -0.1852, 0.6845), (0.2395, -0.2158, 0.9695), (0.123, 0.2063, 0.5178), (0.2398, -0.06598, 1.246), (0.2141, -0.07714, 0.2568), (0.1559, 0.1131, 0.2722), (0.227, -0.05118, 0.1144), (0.1769, 0.1158, 0.1329), (0.2293, -0.03736, 0.0165), (0.1846, 0.1231, 0.01824), (0.2065, 0.04916, 0.01673), (0.2084, -0.1442, 0.08816), (0.2074, -0.1197, 0.02888), (0.2357, 0.2927, 1.15), (0.2418, -0.1588, 1.13), (0.1955, -0.2535, 0.8392), (0.193, 0.1626, 0.8532), (0.1217, 0.1957, 0.4097), (0.2207, -0.03847, 0.149), (0.1798, 0.09696, 0.1629), (0.1275, 0.2058, 0.5575), (0.131, 0.1901, 0.6148), (0.1644, -0.1639, 0.5838), (0.1819, -0.1759, 0.5063), (0.194, -0.1591, 0.4116), (0.1317, 0.2218, 0.5614), (0.1358, 0.2, 0.6166), (0.1437, 0.2212, 0.5978), (0.1703, -0.1731, 0.5829), (0.1833, -0.1904, 0.5607), (0.269, 0.07436, 0.4717), (0.2051, 0.1915, 0.4428), (0.0, 0.2825, 0.2912), (0.0, 0.3023, 0.2907), (0.219, 0.2081, 0.4415), (0.03211, 0.3043, 0.3233), (0.0377, 0.289, 0.319), (0.2904, 0.07779, 0.4711), (0.1214, 0.2402, 0.4121), (0.1256, 0.2562, 0.4156), (0.1856, -0.1041, 1.874), (0.1976, 0.2737, 1.438), (0.1856, 0.255, 1.874), (0.2092, 0.2801, 1.738), (0.2092, 0.2769, 1.532), (0.2092, -0.1555, 1.738), (0.2092, -0.2086, 1.532), (0.2015, -0.06468, 1.377), (0.205, 0.12, 1.402), (0.1974, 0.151, 1.892), (0.1974, 0.01358, 1.892), (0.2364, 0.1155, 1.531), (0.2364, -0.06286, 1.531), (0.2364, 0.1458, 1.739), (0.2364, -0.004486, 1.739), (0.09634, 0.2901, 1.425), (0.101, 0.2684, 1.892), (0.08356, -0.1725, 1.363), (0.101, -0.1213, 1.892), (0.08439, -0.2696, 1.54), (0.09708, -0.2018, 1.739), (0.09708, 0.3184, 1.531), (0.09708, 0.3185, 1.739), (0.1024, 0.1505, 1.941), (0.1024, 0.01082, 1.941), (0.2573, -0.03281, 0.6851), (0.0943, -0.08194, 1.33), (0.0, 0.2901, 1.425), (0.0, 0.2657, 1.888), (0.0, -0.1819, 1.363), (0.0, -0.1201, 1.888), (0.0, -0.2719, 1.54), (0.0, -0.2018, 1.739), (0.0, 0.3184, 1.531), (0.0, 0.3184, 1.739), (0.0, 0.1494, 1.944), (0.0, 0.01002, 1.944), (0.3521, 0.00999, 0.953), (0.0, -0.08393, 1.33), (0.2842, -0.04194, 0.7997), (0.3111, 0.1093, 1.261), (0.2811, -0.02315, 0.4509), (0.0, -0.08757, 0.3166), (0.05276, -0.08821, 0.3318), (0.2763, -0.006249, 0.2698), (0.1317, -0.05163, 0.2464), (0.2887, 0.01118, 0.1259), (0.1402, -0.03004, 0.1122), (0.283, 0.01199, 0.01679), (0.161, -0.023, 0.01586), (0.3021, -0.1422, 0.06475), (0.1568, -0.1764, 0.06332), (0.2972, -0.1226, 0.01747), (0.1673, -0.1565, 0.01083), (0.3953, 0.06413, 0.9494), (0.5359, 0.04176, 1.208), (0.4265, 0.0552, 0.9337), (0.5659, 0.01161, 1.102), (0.5106, 0.06899, 0.8104), (0.7057, 0.005505, 1.059), (0.577, 0.07677, 0.7302), (0.7696, 0.0186, 0.885), (0.6367, 0.08504, 0.6848), (0.8112, 0.02849, 0.8688), (0.8677, 0.03282, 0.5049), (0.9619, 0.01131, 0.5641), (0.8926, 0.03596, 0.397), (1.057, -0.0004662, 0.513), (0.9747, 0.01775, 0.455), (0.3221, -0.06623, 0.8303), (0.1533, -0.02106, 0.1457), (0.2692, 0.01207, 0.1582), (0.266, -0.03542, 0.5959), (0.3014, -0.02796, 0.4507), (0.2908, -0.04021, 0.5237), (0.2762, -0.03684, 0.5964), (0.2967, -0.04092, 0.5758), (0.2196, 0.00478, 0.01643), (0.1534, 0.2158, 1.339), (0.1587, -0.0331, 1.328), (0.164, 0.1013, 1.328), (0.0989, 0.2288, 1.329), (0.09864, -0.04695, 1.298), (0.0, 0.2337, 1.33), (0.0, -0.04838, 1.298), (0.2092, 0.2785, 1.635), (0.2092, -0.182, 1.635), (0.2364, 0.1307, 1.635), (0.2364, -0.03367, 1.635), (0.09708, 0.3185, 1.635), (0.09708, -0.2346, 1.635), (0.0, 0.3184, 1.635), (0.0, -0.2356, 1.635), (0.0, -0.2072, 1.697), (0.0, -0.239, 1.694), (0.0, -0.3181, 1.642), (0.0, -0.3079, 1.664), (0.0, -0.2721, 1.688), (0.0, -0.3139, 1.596), (0.0, -0.3087, 1.588), (0.0, -0.2977, 1.591), (0.04424, -0.2403, 1.682), (0.06798, -0.2502, 1.66), (0.06498, -0.2435, 1.675), (0.06545, -0.2114, 1.68), (0.06756, -0.2181, 1.659), (0.04282, -0.2077, 1.688), (0.04049, -0.2761, 1.589), (0.06214, -0.2686, 1.607), (0.03468, -0.2413, 1.594), (0.0552, -0.2411, 1.596), (0.06231, -0.2336, 1.615), (0.05435, -0.2741, 1.594), (0.05979, -0.2787, 1.657), (0.04514, -0.2724, 1.678), (0.03613, -0.3142, 1.638), (0.05678, -0.2733, 1.671), (0.04887, -0.2986, 1.658), (0.0388, -0.3049, 1.658), (0.04903, -0.3044, 1.644), (0.03367, -0.3102, 1.592), (0.03569, -0.295, 1.585), (0.05578, -0.2904, 1.602), (0.03399, -0.3053, 1.584), (0.04376, -0.3024, 1.587), (0.04832, -0.2935, 1.59), (0.04618, -0.304, 1.596), (0.0, -0.2759, 1.599), (0.0, -0.2423, 1.6), (0.06952, -0.1749, 1.853), (0.1563, -0.1527, 1.842), (0.05438, -0.1258, 1.833), (0.1412, -0.1037, 1.822), (0.06612, -0.2286, 1.723), (0.1529, -0.2064, 1.711), (0.05097, -0.1795, 1.703), (0.1378, -0.1573, 1.692), (0.04688, -0.1624, 1.741), (0.04829, -0.1402, 1.795), (0.1437, -0.1158, 1.782), (0.1423, -0.138, 1.728), (0.06495, -0.1942, 1.816), (0.06354, -0.2164, 1.763), (0.159, -0.192, 1.75), (0.1604, -0.1698, 1.804), (0.05465, -0.1386, 1.846), (0.06092, -0.159, 1.854), (0.1564, -0.1346, 1.842), (0.1501, -0.1143, 1.834), (0.05718, -0.218, 1.711), (0.05091, -0.1976, 1.703), (0.1464, -0.1733, 1.69), (0.1526, -0.1936, 1.699), (0.1587, -0.152, 1.732), (0.1652, -0.1731, 1.741), (0.1601, -0.129, 1.788), (0.1666, -0.15, 1.797), (0.04209, -0.1591, 1.804), (0.04859, -0.1802, 1.812), (0.04063, -0.1822, 1.748), (0.04713, -0.2032, 1.756), (0.09588, -0.1682, 1.857), (0.1318, -0.159, 1.852), (0.1151, -0.105, 1.831), (0.07922, -0.1142, 1.835), (0.1114, -0.164, 1.688), (0.07548, -0.1732, 1.692), (0.1281, -0.218, 1.709), (0.09213, -0.2272, 1.714), (0.1318, -0.2062, 1.755), (0.09458, -0.2158, 1.76), (0.1333, -0.1832, 1.811), (0.09604, -0.1927, 1.816), (0.1167, -0.1873, 1.677), (0.07944, -0.1968, 1.682), (0.1232, -0.2084, 1.686), (0.08595, -0.2179, 1.691), (0.1278, -0.1354, 1.863), (0.09058, -0.1449, 1.868), (0.1213, -0.1143, 1.854), (0.08408, -0.1238, 1.859), (0.2068, -0.1847, 1.495), (0.1982, -0.1278, 1.409), (0.1418, -0.07414, 1.351), (0.109, -0.2455, 1.529), (0.1254, -0.2231, 1.498), (0.1162, -0.1636, 1.388), (0.0, -0.189, 1.471), (0.0561, -0.1855, 1.472), (0.05591, -0.1624, 1.43), (0.0, -0.1754, 1.432), (0.0, -0.2464, 1.355), (0.07324, -0.2471, 1.362), (0.09135, -0.2794, 1.494), (0.07277, -0.2957, 1.505), (0.05374, -0.2591, 1.391), (0.0, -0.2974, 1.505), (0.0, -0.2538, 1.386), (0.05353, -0.2812, 1.476), (0.0, -0.2865, 1.475), (0.1038, -0.2668, 1.468), (0.09781, -0.2372, 1.379), (0.05217, -0.2036, 1.801), (0.05246, -0.2099, 1.823), (0.02458, -0.2052, 1.848), (0.05239, -0.1923, 1.85), (0.05201, -0.1676, 1.858), (0.01852, -0.1881, 1.875), (0.05155, -0.1749, 1.789), (0.02451, -0.1766, 1.836), (0.05117, -0.1501, 1.796), (0.05139, -0.1388, 1.845), (0.0511, -0.1325, 1.824), (0.01846, -0.1595, 1.863), (0.1633, -0.1809, 1.83), (0.1917, -0.169, 1.845), (0.1636, -0.1872, 1.852), (0.1631, -0.1449, 1.887), (0.1635, -0.1696, 1.879), (0.1916, -0.1515, 1.873), (0.1626, -0.1522, 1.818), (0.1623, -0.1274, 1.825), (0.1911, -0.1404, 1.833), (0.1625, -0.1161, 1.874), (0.191, -0.1229, 1.86), (0.1622, -0.1098, 1.853), (0.1044, -0.1818, 1.871), (0.104, -0.157, 1.878), (0.1044, -0.1993, 1.843), (0.1042, -0.1931, 1.822), (0.1031, -0.122, 1.844), (0.1034, -0.1283, 1.866), (0.1032, -0.1396, 1.817), (0.1035, -0.1643, 1.809), (0.0, -0.327, 1.513), (0.0, -0.3131, 1.584), (0.0, -0.2653, 1.501), (0.0, -0.2513, 1.572), (0.1996, -0.2904, 1.539), (0.1837, -0.2941, 1.507), (0.1548, -0.2944, 1.482), (0.1158, -0.288, 1.477), (0.07532, -0.277, 1.486), (0.03964, -0.2668, 1.5), (0.03965, -0.2536, 1.558), (0.06991, -0.2662, 1.537), (0.1065, -0.2807, 1.514), (0.1472, -0.2909, 1.5), (0.1801, -0.2929, 1.514), (0.03964, -0.33, 1.512), (0.07532, -0.3292, 1.496), (0.1158, -0.3244, 1.484), (0.1548, -0.3145, 1.486), (0.1837, -0.3017, 1.509), (0.1801, -0.3006, 1.515), (0.1472, -0.311, 1.504), (0.1065, -0.3171, 1.521), (0.06991, -0.3184, 1.547), (0.03965, -0.3168, 1.57), (0.0, -0.2965, 1.506), (0.0, -0.2813, 1.582), (0.1798, -0.2966, 1.515), (0.1464, -0.3006, 1.503), (0.1054, -0.298, 1.522), (0.06915, -0.2909, 1.548), (0.03928, -0.2836, 1.572), (0.03947, -0.2999, 1.499), (0.0766, -0.3047, 1.482), (0.117, -0.3071, 1.476), (0.1557, -0.3049, 1.482), (0.1842, -0.298, 1.507), (0.0, -0.3228, 1.549), (0.0, -0.2553, 1.536), (0.182, -0.3019, 1.512), (0.151, -0.3152, 1.495), (0.1112, -0.3251, 1.503), (0.07208, -0.3299, 1.526), (0.03941, -0.3306, 1.543), (0.03941, -0.2529, 1.528), (0.07208, -0.265, 1.513), (0.1112, -0.28, 1.495), (0.151, -0.2903, 1.49), (0.182, -0.2927, 1.511), (0.0, -0.2884, 1.546), (0.2044, 0.2753, 1.485), (0.222, 0.1178, 1.466), (0.2218, -0.06377, 1.454), (0.09671, 0.3043, 1.478), (0.0, 0.3043, 1.478), (0.2038, -0.1563, 1.452), (0.1583, -0.1934, 1.443), (0.056, -0.174, 1.451), (0.0, -0.1822, 1.452), (0.07972, -0.2702, 1.424), (0.1382, -0.252, 1.424), (0.06296, -0.263, 1.403), (0.7352, 0.1011, 0.9724), (0.6631, 0.1737, 0.9046), (0.5665, 0.1488, 0.7935), (0.5573, -0.01772, 0.7738), (0.6462, -0.1303, 0.8545), (0.7379, -0.08233, 0.9563), (0.7588, 0.0103, 0.9835), (0.5548, 0.06977, 0.7772), (0.9365, 0.08417, 0.6828), (0.8739, 0.1373, 0.6329), (0.7941, 0.1171, 0.5488), (0.7774, -0.0102, 0.5422), (0.8403, -0.09035, 0.6059), (0.9198, -0.04317, 0.6762), (0.9282, 0.0205, 0.6795), (0.7858, 0.05347, 0.5455), (0.8013, 0.172, 0.7374), (0.7036, 0.1489, 0.6476), (0.6863, -0.01108, 0.6368), (0.7598, -0.1103, 0.7231), (0.8505, -0.04941, 0.8203), (0.8678, 0.1106, 0.8311), (0.8592, 0.03061, 0.8257), (0.6949, 0.06893, 0.6422), (1.089, 0.08664, 0.3604), (0.9535, 0.08868, 0.3244), (1.118, 0.05225, 0.4404), (0.9411, 0.0256, 0.3252), (1.105, -0.01083, 0.4411), (1.076, 0.00309, 0.3385), (0.337, 0.255, 1.061), (0.348, -0.1509, 1.029), (0.0, -0.2209, 1.07), (0.0, 0.3349, 1.088), (0.1113, -0.2429, 1.067), (0.1137, 0.323, 1.078), (0.4223, 0.1869, 1.018), (0.4272, -0.1108, 0.9936), (0.4784, 0.1598, 0.9832), (0.4527, -0.06535, 0.9609), (0.5604, 0.1756, 0.8896), (0.5428, -0.1057, 0.8444), (0.63, 0.1941, 0.791), (0.6366, -0.04748, 0.7759), (0.6771, 0.2001, 0.7476), (0.6911, -0.03994, 0.7335), (0.898, 0.09659, 0.5145), (0.8815, -0.02568, 0.5188), (0.9576, 0.09652, 0.4255), (0.9185, -0.04155, 0.4491), (0.2407, -0.1873, 1.05), (0.2327, 0.293, 1.069), (0.9336, 0.02686, 0.426), (0.5928, -0.0878, 0.8056), (0.6067, 0.1798, 0.8431), (0.8089, -0.05027, 0.574), (0.8304, 0.1354, 0.5926), (0.7519, 0.1695, 0.684), (0.723, -0.06067, 0.68), (1.033, 0.08971, 0.332), (1.018, 0.01204, 0.3048), (0.4363, 0.07709, 1.274), (0.4351, 0.2016, 1.252), (0.3718, 0.2428, 1.118), (0.3986, -0.1467, 1.086), (0.4248, -0.03755, 1.27), (0.3783, -0.138, 1.015), (0.4643, -0.02213, 0.8592), (0.5417, -0.1459, 0.9561), (0.6242, -0.0894, 1.067), (0.6315, 0.1009, 1.083), (0.5705, 0.1661, 1.006), (0.4771, 0.1492, 0.8831), (0.4657, 0.06716, 0.8644), (0.6444, 0.008598, 1.095), (0.517, 0.1731, 0.9375), (0.4953, -0.09534, 0.8988), (0.3113, 0.1175, 0.8897), (0.3407, -0.2005, 0.8649), (0.0, -0.2386, 0.9111), (0.0, 0.26, 0.9201), (0.07913, -0.2927, 0.9085), (0.09003, 0.2474, 0.9116), (0.2149, -0.2575, 0.8917), (0.2057, 0.1936, 0.9012), (0.341, -0.0504, 0.8769), (0.0, 0.2904, 0.3867), (0.0, 0.2785, 0.4827), (0.2704, 0.05139, 0.5092), (0.2697, 0.06288, 0.4904), (0.03414, 0.2928, 0.4111), (0.03617, 0.2813, 0.499), (0.1296, 0.2332, 0.5128), (0.1276, 0.2447, 0.4642), (0.2911, 0.06631, 0.4906), (0.2918, 0.05482, 0.5102), (0.0, 0.2348, 0.4819), (0.0, 0.2587, 0.3866), (0.03973, 0.2775, 0.4069), (0.04176, 0.266, 0.4949), (0.1234, 0.2288, 0.4606), (0.1254, 0.2173, 0.5091), (0.2203, 0.1967, 0.4731), (0.2215, 0.1852, 0.5046), (0.2063, 0.18, 0.4726), (0.2075, 0.1685, 0.5024), (0.2643, -0.07874, 0.01682), (0.3161, -0.02927, 0.01017), (0.1903, -0.132, 0.09095), (0.2501, -0.09718, 0.09611), (0.1388, -0.07835, 0.08355), (0.3179, -0.03893, 0.08902), (0.1855, -0.1012, 0.0242), (0.1388, -0.05861, 0.01963), (0.2274, -0.09374, 0.01801), (0.225, -0.1122, 0.09577), (0.1573, -0.08625, 0.02325), (0.291, -0.07299, 0.08422), (0.3006, -0.05407, 0.01628), (0.1587, -0.112, 0.08622)], [], [(583, 157, 4, 576), (584, 240, 5, 577), (64, 62, 17, 29), (228, 242, 8, 9), (277, 279, 146, 134), (158, 159, 6, 7), (165, 183, 2), (23, 22, 13, 12), (177, 60, 11, 166), (59, 10, 561, 562), (34, 247, 274, 117), (186, 192, 150, 135), (580, 24, 1, 578), (244, 18, 33, 247), (246, 115, 38, 248), (132, 144, 155, 133), (599, 597, 199, 201), (21, 32, 115, 114), (582, 164, 24, 580), (597, 596, 195, 199), (125, 275, 278, 156), (61, 63, 30, 16), (163, 162, 22, 23), (3, 123, 124, 25), (14, 15, 28, 27), (176, 64, 29, 160), (579, 0, 26, 581), (274, 119, 39, 249), (118, 117, 40, 42), (3, 25, 32, 21), (161, 31, 35, 167), (618, 609, 55, 254), (42, 40, 46, 48), (121, 120, 43, 44), (182, 118, 42, 170), (181, 122, 41, 169), (273, 121, 44, 250), (280, 251, 45, 171), (172, 48, 46, 173), (44, 43, 49, 50), (170, 42, 48, 172), (614, 607, 53, 174), (617, 606, 54, 255), (253, 51, 56, 255), (174, 53, 57, 175), (254, 55, 58, 256), (606, 610, 52, 54), (613, 605, 56, 175), (609, 612, 58, 55), (616, 608, 51, 253), (615, 611, 57, 256), (550, 534, 64, 176), (531, 533, 63, 61), (11, 60, 563, 564), (549, 530, 60, 177), (534, 532, 62, 64), (535, 69, 75, 537), (69, 67, 73, 75), (529, 562, 69, 535), (530, 5, 565), (240, 4, 65, 257), (243, 11, 564, 560), (568, 567, 82, 80), (575, 566, 78, 540), (257, 65, 71, 259), (536, 66, 72, 538), (68, 70, 76, 74), (258, 68, 74, 260), (553, 500, 87, 541), (500, 499, 85, 87), (573, 568, 80, 262), (570, 569, 79, 81), (574, 570, 81, 539), (572, 571, 77, 261), (86, 88, 94, 92), (542, 84, 90, 544), (506, 501, 83, 263), (552, 502, 84, 542), (504, 503, 88, 86), (505, 504, 86, 264), (555, 508, 99, 545), (508, 507, 97, 99), (264, 86, 92, 266), (87, 85, 91, 93), (541, 87, 93, 543), (263, 83, 89, 265), (98, 100, 106, 104), (546, 96, 102, 548), (514, 509, 95, 267), (554, 510, 96, 546), (512, 511, 100, 98), (513, 512, 98, 268), (103, 270, 527, 525), (270, 271, 528, 527), (268, 98, 104, 270), (99, 97, 103, 105), (545, 99, 105, 547), (267, 95, 101, 269), (15, 110, 112, 28), (162, 178, 111, 22), (22, 111, 109, 13), (242, 272, 107, 8), (159, 179, 108, 6), (113, 20, 34, 36), (180, 113, 36, 168), (38, 115, 32, 37), (245, 246, 31, 19), (165, 2, 113, 180), (593, 588, 193, 200), (188, 142, 153, 190), (248, 38, 121, 273), (167, 35, 122, 181), (168, 36, 118, 182), (38, 37, 120, 121), (36, 34, 117, 118), (247, 33, 119, 274), (275, 131, 145, 278), (2, 116, 20, 113), (142, 141, 152, 153), (184, 128, 27, 158), (275, 125, 7, 228), (185, 131, 9, 163), (130, 127, 23, 12), (128, 126, 14, 27), (125, 129, 7), (127, 130, 148, 149), (20, 116, 133, 139), (135, 136, 137, 140), (185, 127, 149, 191), (186, 135, 140, 187), (135, 150, 147, 136), (184, 129, 143, 189), (244, 20, 139, 276), (126, 128, 154, 151), (161, 18, 138, 187), (19, 31, 140, 137), (189, 143, 144, 190), (278, 145, 146, 279), (191, 149, 150, 192), (149, 148, 147, 150), (151, 154, 153, 152), (143, 156, 155, 144), (129, 125, 156, 143), (276, 277, 134, 138), (145, 191, 192, 146), (154, 189, 190, 153), (31, 161, 187, 140), (128, 184, 189, 154), (134, 186, 187, 138), (131, 185, 191, 145), (127, 185, 163, 23), (129, 184, 158, 7), (37, 168, 182, 120), (33, 167, 181, 119), (132, 188, 190, 144), (25, 165, 180, 32), (32, 180, 168, 37), (28, 112, 179, 159), (8, 107, 178, 162), (533, 549, 177, 63), (529, 550, 176, 59), (611, 613, 175, 57), (51, 174, 175, 56), (608, 614, 174, 51), (43, 170, 172, 49), (49, 172, 173, 50), (252, 280, 171, 47), (119, 181, 169, 39), (120, 182, 170, 43), (18, 161, 167, 33), (59, 176, 160, 10), (9, 8, 162, 163), (131, 275, 228, 9), (589, 592, 202, 198), (577, 5, 164, 582), (134, 146, 192, 186), (63, 177, 166, 30), (25, 124, 183, 165), (27, 28, 159, 158), (581, 26, 157, 583), (193, 194, 197, 200), (201, 199, 198, 202), (199, 195, 196, 198), (194, 201, 202, 197), (601, 593, 200, 197), (585, 589, 198, 196), (603, 599, 201, 194), (588, 603, 194, 193), (592, 601, 197, 202), (225, 219, 205, 206), (217, 213, 203, 208), (489, 215, 384, 492), (291, 217, 208, 289), (490, 224, 207, 487), (292, 225, 206, 288), (288, 206, 216, 290), (290, 216, 217, 291), (487, 207, 214, 488), (488, 214, 215, 489), (18, 244, 276, 138), (156, 278, 279, 155), (206, 205, 212, 216), (216, 212, 213, 217), (139, 133, 277, 276), (50, 173, 280, 252), (212, 226, 227, 213), (205, 219, 226, 212), (294, 237, 225, 292), (491, 236, 224, 490), (289, 208, 223, 293), (386, 282, 210), (213, 227, 221, 203), (241, 229, 220, 232), (208, 203, 221, 223), (237, 231, 219, 225), (223, 221, 233, 235), (227, 239, 233, 221), (400, 398, 392, 393), (219, 231, 238, 226), (226, 238, 239, 227), (293, 295, 234, 222), (35, 248, 273, 122), (114, 115, 246, 245), (6, 108, 272, 242), (96, 267, 269, 102), (97, 268, 270, 103), (548, 551, 271, 106), (106, 271, 270, 104), (507, 513, 268, 97), (510, 514, 267, 96), (84, 263, 265, 90), (85, 264, 266, 91), (499, 505, 264, 85), (502, 506, 263, 84), (566, 572, 261, 78), (569, 573, 262, 79), (67, 258, 260, 73), (66, 257, 259, 72), (10, 243, 560, 561), (5, 240, 257, 66), (612, 615, 256, 58), (610, 616, 253, 52), (53, 254, 256, 57), (52, 253, 255, 54), (605, 617, 255, 56), (173, 46, 251, 280), (122, 273, 250, 41), (607, 618, 254, 53), (117, 274, 249, 40), (31, 246, 248, 35), (20, 244, 247, 34), (133, 155, 279, 277), (7, 6, 242, 228), (576, 4, 240, 584), (230, 218, 284, 286), (218, 204, 281, 284), (30, 166, 282, 285), (229, 241, 287, 285), (211, 210, 282, 283), (204, 211, 283, 281), (16, 30, 285, 287), (229, 386, 389, 220), (166, 11, 282), (11, 243, 283, 282), (243, 10, 281, 283), (10, 160, 281), (160, 29, 284, 281), (29, 17, 286, 284), (223, 235, 295, 293), (209, 289, 293, 387), (236, 294, 292, 224), (214, 290, 291, 215), (207, 288, 290, 214), (224, 292, 288, 207), (215, 291, 289, 209), (330, 310, 324, 303), (304, 306, 307, 309), (305, 308, 307, 306), (310, 312, 313, 315), (311, 315, 313, 314), (316, 319, 320, 322), (317, 321, 320, 319), (318, 322, 320, 321), (323, 326, 327, 329), (324, 328, 327, 326), (325, 329, 327, 328), (303, 324, 326, 302), (302, 326, 323, 301), (324, 310, 315, 328), (328, 315, 311, 325), (304, 317, 319, 306), (306, 319, 316, 305), (318, 323, 329, 322), (322, 329, 325, 316), (305, 311, 314, 308), (297, 304, 309, 296), (311, 305, 316, 325), (310, 330, 331, 312), (321, 299, 298, 318), (317, 300, 299, 321), (323, 318, 298, 301), (304, 297, 300, 317), (382, 351, 335, 366), (378, 355, 337, 370), (374, 347, 333, 365), (363, 352, 336, 345), (359, 350, 333, 347), (355, 357, 346, 337), (357, 359, 347, 346), (349, 361, 344, 332), (361, 363, 345, 344), (370, 337, 346, 372), (372, 346, 347, 374), (341, 340, 362, 360), (360, 362, 363, 361), (334, 341, 360, 348), (348, 360, 361, 349), (343, 342, 358, 356), (356, 358, 359, 357), (339, 343, 356, 354), (354, 356, 357, 355), (342, 335, 351, 358), (358, 351, 350, 359), (340, 338, 353, 362), (362, 353, 352, 363), (368, 339, 354, 376), (376, 354, 355, 378), (365, 333, 350, 380), (380, 350, 351, 382), (349, 381, 383, 348), (381, 380, 382, 383), (332, 364, 381, 349), (364, 365, 380, 381), (353, 377, 379, 352), (377, 376, 378, 379), (338, 369, 377, 353), (369, 368, 376, 377), (345, 373, 375, 344), (373, 372, 374, 375), (336, 371, 373, 345), (371, 370, 372, 373), (344, 375, 364, 332), (375, 374, 365, 364), (352, 379, 371, 336), (379, 378, 370, 371), (348, 383, 367, 334), (383, 382, 366, 367), (384, 215, 209), (493, 388, 403, 497), (388, 387, 396, 403), (222, 234, 399, 397), (493, 389, 385, 492), (387, 293, 222), (232, 220, 395, 394), (387, 388, 384, 209), (495, 494, 391, 390), (494, 392, 498, 496), (395, 398, 400, 394), (401, 403, 396, 397), (402, 401, 397, 399), (496, 497, 403, 401), (220, 389, 404, 395), (387, 222, 397, 396), (389, 386, 210, 385), (391, 401, 402, 390), (229, 285, 282, 386), (431, 429, 408, 406), (425, 427, 422, 418), (434, 414, 409, 430), (407, 410, 416, 412), (435, 433, 428, 424), (405, 406, 407), (408, 409, 410), (411, 412, 413), (414, 415, 416), (417, 418, 419), (420, 421, 422), (423, 424, 425), (426, 427, 428), (411, 405, 407, 412), (406, 408, 410, 407), (409, 414, 416, 410), (415, 413, 412, 416), (436, 411, 413, 435), (434, 426, 428, 433), (427, 425, 424, 428), (417, 423, 425, 418), (426, 420, 422, 427), (421, 419, 418, 422), (432, 417, 419, 431), (430, 409, 408, 429), (436, 423, 417, 432), (413, 415, 433, 435), (414, 434, 433, 415), (405, 432, 431, 406), (411, 436, 432, 405), (420, 430, 429, 421), (419, 421, 429, 431), (423, 436, 435, 424), (426, 434, 430, 420), (486, 463, 440, 475), (485, 451, 441), (480, 461, 438, 474), (473, 441, 456), (468, 463, 438, 461), (441, 464, 457), (464, 465, 458, 457), (465, 466, 459, 458), (466, 467, 460, 459), (467, 468, 461, 460), (462, 469, 452, 437), (469, 470, 453, 452), (470, 471, 454, 453), (471, 472, 455, 454), (472, 473, 456, 455), (441, 457, 476), (476, 457, 458, 477), (477, 458, 459, 478), (478, 459, 460, 479), (479, 460, 461, 480), (475, 440, 447, 481), (481, 447, 448, 482), (482, 448, 449, 483), (483, 449, 450, 484), (484, 450, 451, 485), (443, 442, 473, 472), (444, 443, 472, 471), (445, 444, 471, 470), (446, 445, 470, 469), (439, 446, 469, 462), (448, 447, 468, 467), (449, 448, 467, 466), (450, 449, 466, 465), (451, 450, 465, 464), (441, 451, 464), (447, 440, 463, 468), (442, 441, 473), (474, 438, 463, 486), (437, 474, 486, 462), (443, 484, 485, 442), (444, 483, 484, 443), (445, 482, 483, 444), (446, 481, 482, 445), (439, 475, 481, 446), (453, 479, 480, 452), (454, 478, 479, 453), (455, 477, 478, 454), (456, 476, 477, 455), (441, 476, 456), (452, 480, 474, 437), (442, 485, 441), (462, 486, 475, 439), (391, 494, 496, 401), (393, 392, 494, 495), (388, 493, 492, 384), (389, 493, 497, 404), (230, 491, 490, 218), (211, 488, 489, 210), (204, 487, 488, 211), (218, 490, 487, 204), (210, 489, 492, 385), (404, 498, 398, 395), (498, 404, 497, 496), (498, 392, 398), (78, 261, 506, 502), (79, 262, 505, 499), (262, 80, 504, 505), (80, 82, 503, 504), (540, 78, 502, 552), (261, 77, 501, 506), (81, 79, 499, 500), (539, 81, 500, 553), (517, 522, 514, 510), (520, 521, 513, 507), (521, 519, 512, 513), (519, 518, 511, 512), (557, 517, 510, 554), (522, 516, 509, 514), (515, 520, 507, 508), (556, 515, 508, 555), (543, 93, 515, 556), (93, 91, 520, 515), (265, 89, 516, 522), (544, 90, 517, 557), (92, 94, 518, 519), (266, 92, 519, 521), (91, 266, 521, 520), (90, 265, 522, 517), (528, 523, 525, 527), (559, 558, 523, 528), (551, 269, 526, 559), (105, 103, 525, 523), (269, 101, 524, 526), (547, 105, 523, 558), (101, 547, 558, 524), (271, 551, 559, 528), (526, 524, 558, 559), (94, 544, 557, 518), (89, 543, 556, 516), (516, 556, 555, 509), (518, 557, 554, 511), (77, 539, 553, 501), (82, 540, 552, 503), (102, 269, 551, 548), (4, 157, 550, 529), (24, 164, 549, 533), (95, 545, 547, 101), (511, 554, 546, 100), (100, 546, 548, 106), (83, 541, 543, 89), (509, 555, 545, 95), (503, 552, 542, 88), (88, 542, 544, 94), (571, 574, 539, 77), (501, 553, 541, 83), (70, 536, 538, 76), (567, 575, 540, 82), (60, 530, 565, 563), (4, 529, 535, 65), (65, 535, 537, 71), (26, 0, 532, 534), (164, 5, 530, 549), (1, 24, 533, 531), (157, 26, 534, 550), (560, 564, 68, 258), (562, 561, 67, 69), (564, 563, 70, 68), (562, 529, 59), (565, 5, 66, 536), (563, 565, 536, 70), (561, 560, 258, 67), (76, 538, 575, 567), (71, 537, 574, 571), (73, 260, 573, 569), (72, 259, 572, 566), (259, 71, 571, 572), (537, 75, 570, 574), (75, 73, 569, 570), (260, 74, 568, 573), (538, 72, 566, 575), (74, 76, 567, 568), (108, 576, 584, 272), (112, 581, 583, 179), (107, 577, 582, 178), (110, 579, 581, 112), (178, 582, 580, 111), (111, 580, 578, 109), (272, 584, 577, 107), (179, 583, 576, 108), (188, 132, 602, 591), (591, 602, 601, 592), (116, 2, 604, 587), (587, 604, 603, 588), (2, 183, 600, 604), (604, 600, 599, 603), (141, 142, 590, 586), (586, 590, 589, 585), (132, 133, 594, 602), (602, 594, 593, 601), (142, 188, 591, 590), (590, 591, 592, 589), (133, 116, 587, 594), (594, 587, 588, 593), (124, 123, 595, 598), (598, 595, 596, 597), (183, 124, 598, 600), (600, 598, 597, 599), (41, 250, 618, 607), (45, 251, 617, 605), (40, 249, 616, 610), (50, 252, 615, 612), (39, 169, 614, 608), (47, 171, 613, 611), (252, 47, 611, 615), (249, 39, 608, 616), (44, 50, 612, 609), (171, 45, 605, 613), (46, 40, 610, 606), (251, 46, 606, 617), (169, 41, 607, 614), (250, 44, 609, 618)])
me_cube_002.polygons.foreach_set('use_smooth', [True] * 581)
_uv = me_cube_002.uv_layers.new(name='UVMap')
_uv.uv.foreach_set('vector', [0.375, 0.4935, 0.3827, 0.4515, 0.428, 0.4637, 0.4265, 0.5131, 0.1988, 0.1146, 0.2351, 0.1251, 0.1711, 0.1642, 0.1532, 0.1435, 0.3482, 0.3828, 0.2987, 0.3725, 0.3007, 0.3363, 0.3584, 0.3429, 0.1627, 0.04118, 0.1779, 0.08372, 0.1407, 0.1012, 0.1266, 0.05533, 0.8243, 0.614, 0.8451, 0.6147, 0.839, 0.6468, 0.8209, 0.6452, 0.342, 0.5844, 0.3656, 0.5388, 0.4196, 0.5596, 0.3904, 0.6044, 0.5605, 0.5906, 0.5602, 0.5752, 0.5979, 0.5807, 0.04072, 0.07759, 0.05363, 0.1228, 0.0239, 0.128, 0.0149, 0.08061, 0.1397, 0.2483, 0.1775, 0.2417, 0.1989, 0.3058, 0.1613, 0.3082, 0.856, 0.4858, 0.8113, 0.5143, 0.7986, 0.4684, 0.854, 0.4663, 0.6638, 0.6766, 0.6866, 0.6713, 0.6956, 0.7171, 0.6785, 0.7238, 0.8197, 0.6903, 0.8426, 0.6902, 0.8432, 0.7384, 0.8204, 0.7405, 0.0628, 0.168, 0.07043, 0.1998, 0.03581, 0.2131, 0.02776, 0.1728, 0.4531, 0.8596, 0.4302, 0.8685, 0.3994, 0.8085, 0.4187, 0.7987, 0.309, 0.8612, 0.2795, 0.8474, 0.3086, 0.812, 0.3284, 0.8149, 0.1107, 0.7872, 0.1131, 0.7708, 0.1614, 0.7602, 0.1672, 0.7807, 0.1019, 0.865, 0.06421, 0.8988, 0.02738, 0.8949, 0.07892, 0.8577, 0.512, 0.6505, 0.5352, 0.6328, 0.5092, 0.7159, 0.4982, 0.7033, 0.1085, 0.157, 0.1258, 0.1854, 0.07043, 0.1998, 0.0628, 0.168, 0.06421, 0.8988, 0.05379, 0.9158, 0.01468, 0.9095, 0.02738, 0.8949, 0.8657, 0.5798, 0.8619, 0.615, 0.8576, 0.6147, 0.8608, 0.5776, 0.04387, 0.2584, 0.09207, 0.2491, 0.1019, 0.3036, 0.05101, 0.3098, 0.08156, 0.06734, 0.09941, 0.11, 0.05363, 0.1228, 0.04072, 0.07759, 0.5057, 0.6099, 0.4982, 0.5797, 0.5218, 0.5706, 0.5255, 0.5988, 0.2714, 0.5616, 0.2838, 0.5115, 0.3132, 0.5184, 0.2956, 0.5694, 0.3953, 0.3918, 0.3482, 0.3828, 0.3584, 0.3429, 0.4052, 0.3433, 0.2885, 0.4702, 0.2912, 0.4313, 0.3287, 0.4392, 0.3244, 0.4783, 0.4078, 0.754, 0.3889, 0.754, 0.3818, 0.7316, 0.4092, 0.7406, 0.6401, 0.736, 0.6785, 0.7238, 0.6858, 0.7405, 0.6452, 0.7512, 0.5057, 0.6099, 0.5255, 0.5988, 0.5352, 0.6328, 0.512, 0.6505, 0.3873, 0.8806, 0.3363, 0.8762, 0.35, 0.8193, 0.3753, 0.813, 0.3295, 0.7128, 0.3163, 0.7238, 0.3211, 0.7006, 0.3287, 0.6943, 0.6452, 0.7512, 0.6858, 0.7405, 0.6936, 0.7894, 0.6564, 0.7866, 0.5708, 0.774, 0.6026, 0.7543, 0.6106, 0.768, 0.5761, 0.7917, 0.6212, 0.744, 0.6401, 0.736, 0.6452, 0.7512, 0.6274, 0.7571, 0.3671, 0.7562, 0.3433, 0.759, 0.3375, 0.7375, 0.365, 0.7372, 0.3223, 0.7658, 0.3059, 0.7711, 0.2954, 0.7606, 0.3146, 0.75, 0.925, 0.5916, 0.9508, 0.5929, 0.9431, 0.6072, 0.926, 0.6092, 0.6431, 0.7919, 0.6564, 0.7866, 0.6936, 0.7894, 0.6555, 0.821, 0.5761, 0.7917, 0.6106, 0.768, 0.6301, 0.7967, 0.6069, 0.8261, 0.6274, 0.7571, 0.6452, 0.7512, 0.6564, 0.7866, 0.6431, 0.7919, 0.3556, 0.7104, 0.3413, 0.7056, 0.3347, 0.6915, 0.3463, 0.6988, 0.9536, 0.6208, 0.9617, 0.6116, 0.9565, 0.6376, 0.9473, 0.648, 0.3761, 0.6915, 0.3603, 0.6891, 0.3651, 0.6715, 0.3836, 0.6769, 0.3463, 0.6988, 0.3347, 0.6915, 0.3289, 0.6767, 0.3455, 0.6728, 0.3287, 0.6943, 0.3211, 0.7006, 0.3074, 0.6907, 0.3195, 0.6809, 0.4192, 0.689, 0.402, 0.7137, 0.3862, 0.6976, 0.3953, 0.6824, 0.9213, 0.6318, 0.9372, 0.6283, 0.9277, 0.6514, 0.9108, 0.6412, 0.3163, 0.7238, 0.2925, 0.7104, 0.3074, 0.6907, 0.3211, 0.7006, 0.385, 0.7113, 0.3668, 0.7131, 0.3603, 0.6891, 0.3761, 0.6915, 0.8936, 0.6236, 0.9035, 0.6319, 0.901, 0.6551, 0.8906, 0.6524, 0.3887, 0.4218, 0.3385, 0.4116, 0.3482, 0.3828, 0.3953, 0.3918, 0.03966, 0.2358, 0.08083, 0.2244, 0.09207, 0.2491, 0.04387, 0.2584, 0.6841, 0.5325, 0.6274, 0.4974, 0.6253, 0.4644, 0.6959, 0.4942, 0.1328, 0.2159, 0.175, 0.2027, 0.1775, 0.2417, 0.1397, 0.2483, 0.3385, 0.4116, 0.2952, 0.4018, 0.2987, 0.3725, 0.3482, 0.3828, 0.8818, 0.4254, 0.8469, 0.4218, 0.8459, 0.3856, 0.8852, 0.3892, 0.8469, 0.4218, 0.8035, 0.4193, 0.7882, 0.3781, 0.8459, 0.3856, 0.8838, 0.4697, 0.854, 0.4663, 0.8469, 0.4218, 0.8818, 0.4254, 0.5938, 0.4724, 0.5499, 0.4676, 0.5913, 0.4559, 0.9913, 0.41, 0.9137, 0.4561, 0.9106, 0.4234, 0.9598, 0.403, 0.7265, 0.5532, 0.6841, 0.5325, 0.6959, 0.4942, 0.7354, 0.5049, 0.6873, 0.3747, 0.631, 0.3606, 0.6374, 0.3328, 0.6901, 0.3487, 0.5949, 0.3484, 0.5601, 0.3297, 0.5742, 0.3034, 0.6068, 0.3204, 0.9598, 0.403, 0.9106, 0.4234, 0.9232, 0.3967, 0.9595, 0.3887, 0.5861, 0.4211, 0.5319, 0.3914, 0.5389, 0.3669, 0.5758, 0.3848, 0.6923, 0.4509, 0.6282, 0.435, 0.6153, 0.3998, 0.6845, 0.4054, 0.7333, 0.4553, 0.6923, 0.4509, 0.6845, 0.4054, 0.7178, 0.4099, 0.8974, 0.3019, 0.8622, 0.2983, 0.8786, 0.2758, 0.9064, 0.2807, 0.8622, 0.2983, 0.8122, 0.2899, 0.8209, 0.2516, 0.8786, 0.2758, 0.7257, 0.3821, 0.6873, 0.3747, 0.6901, 0.3487, 0.7306, 0.3544, 0.8488, 0.3574, 0.7977, 0.349, 0.8031, 0.3226, 0.8542, 0.329, 0.8893, 0.3586, 0.8488, 0.3574, 0.8542, 0.329, 0.8937, 0.3299, 0.956, 0.3571, 0.9212, 0.3559, 0.9242, 0.3274, 0.9595, 0.3292, 0.6986, 0.2824, 0.6479, 0.2778, 0.6579, 0.2498, 0.7053, 0.26, 0.6177, 0.269, 0.5906, 0.2604, 0.6033, 0.2277, 0.6284, 0.2404, 0.9615, 0.3079, 0.9278, 0.3036, 0.9373, 0.2827, 0.964, 0.2867, 0.6144, 0.2961, 0.5833, 0.2818, 0.5906, 0.2604, 0.6177, 0.269, 0.6945, 0.3176, 0.6433, 0.3068, 0.6479, 0.2778, 0.6986, 0.2824, 0.7304, 0.3175, 0.6945, 0.3176, 0.6986, 0.2824, 0.7239, 0.2789, 0.9232, 0.1719, 0.8992, 0.1678, 0.9149, 0.1159, 0.9363, 0.1219, 0.8992, 0.1678, 0.8621, 0.1544, 0.8859, 0.1026, 0.9149, 0.1159, 0.7239, 0.2789, 0.6986, 0.2824, 0.7053, 0.26, 0.7306, 0.2633, 0.8786, 0.2758, 0.8209, 0.2516, 0.8279, 0.2356, 0.8818, 0.2544, 0.9064, 0.2807, 0.8786, 0.2758, 0.8818, 0.2544, 0.9077, 0.2578, 0.964, 0.2867, 0.9373, 0.2827, 0.935, 0.2574, 0.9637, 0.256, 0.7017, 0.1267, 0.6694, 0.128, 0.6813, 0.09431, 0.7007, 0.09746, 0.6542, 0.1245, 0.6387, 0.1205, 0.648, 0.09129, 0.663, 0.09373, 0.9721, 0.1717, 0.9472, 0.1725, 0.9553, 0.1273, 0.9783, 0.133, 0.6439, 0.1652, 0.6229, 0.1591, 0.6387, 0.1205, 0.6542, 0.1245, 0.7069, 0.1801, 0.6641, 0.1731, 0.6694, 0.128, 0.7017, 0.1267, 0.732, 0.1778, 0.7069, 0.1801, 0.7017, 0.1267, 0.7195, 0.1259, 0.9045, 0.05696, 0.8827, 0.0454, 0.9063, 0.01869, 0.9184, 0.03647, 0.7155, 0.07589, 0.6769, 0.06904, 0.6879, 0.008726, 0.7207, 0.04011, 0.7195, 0.1259, 0.7017, 0.1267, 0.7007, 0.09746, 0.7155, 0.07589, 0.9149, 0.1159, 0.8859, 0.1026, 0.9045, 0.05696, 0.9286, 0.0703, 0.9363, 0.1219, 0.9149, 0.1159, 0.9286, 0.0703, 0.9479, 0.07677, 0.9783, 0.133, 0.9553, 0.1273, 0.9674, 0.08106, 0.9885, 0.08615, 0.2838, 0.5115, 0.2865, 0.4931, 0.32, 0.5006, 0.3132, 0.5184, 0.09941, 0.11, 0.1002, 0.1392, 0.05808, 0.1504, 0.05363, 0.1228, 0.05363, 0.1228, 0.05808, 0.1504, 0.027, 0.1471, 0.0239, 0.128, 0.1779, 0.08372, 0.1814, 0.1024, 0.1403, 0.1251, 0.1407, 0.1012, 0.3656, 0.5388, 0.3708, 0.5175, 0.4255, 0.5389, 0.4196, 0.5596, 0.5948, 0.6304, 0.6532, 0.5994, 0.6638, 0.6766, 0.6171, 0.6822, 0.5651, 0.6323, 0.5948, 0.6304, 0.6171, 0.6822, 0.5938, 0.696, 0.5428, 0.7457, 0.5092, 0.7159, 0.5352, 0.6328, 0.5705, 0.7087, 0.2967, 0.8775, 0.309, 0.8612, 0.3363, 0.8762, 0.3255, 0.9059, 0.5605, 0.5906, 0.5979, 0.5807, 0.5948, 0.6304, 0.5651, 0.6323, 0.1507, 0.796, 0.1554, 0.803, 0.1484, 0.805, 0.1461, 0.8016, 0.06932, 0.7836, 0.02485, 0.778, 0.02731, 0.7657, 0.07175, 0.768, 0.3284, 0.8149, 0.3086, 0.812, 0.3059, 0.7711, 0.3223, 0.7658, 0.3753, 0.813, 0.35, 0.8193, 0.3433, 0.759, 0.3671, 0.7562, 0.5938, 0.696, 0.6171, 0.6822, 0.6401, 0.736, 0.6212, 0.744, 0.5428, 0.7457, 0.5705, 0.7087, 0.6026, 0.7543, 0.5708, 0.774, 0.6171, 0.6822, 0.6638, 0.6766, 0.6785, 0.7238, 0.6401, 0.736, 0.4187, 0.7987, 0.3994, 0.8085, 0.3889, 0.754, 0.4078, 0.754, 0.8619, 0.615, 0.8528, 0.6465, 0.849, 0.6465, 0.8576, 0.6147, 0.5979, 0.5807, 0.6488, 0.5759, 0.6532, 0.5994, 0.5948, 0.6304, 0.02485, 0.778, 0.008726, 0.7817, 0.008752, 0.7621, 0.02731, 0.7657, 0.3134, 0.6066, 0.2805, 0.5898, 0.2956, 0.5694, 0.342, 0.5844, 0.4102, 0.6541, 0.3835, 0.6404, 0.3904, 0.6044, 0.4239, 0.6231, 0.07722, 0.02716, 0.1201, 0.01885, 0.1266, 0.05533, 0.08156, 0.06734, 0.008726, 0.03441, 0.03531, 0.03346, 0.04072, 0.07759, 0.0149, 0.08061, 0.2805, 0.5898, 0.2639, 0.5808, 0.2714, 0.5616, 0.2956, 0.5694, 0.3835, 0.6404, 0.3437, 0.6258, 0.3904, 0.6044, 0.8608, 0.7357, 0.8657, 0.7647, 0.8604, 0.7661, 0.8557, 0.7363, 0.7975, 0.5823, 0.8205, 0.5706, 0.8245, 0.5787, 0.8032, 0.5885, 0.8204, 0.7405, 0.8192, 0.7731, 0.729, 0.7779, 0.7429, 0.7441, 0.86, 0.6901, 0.8608, 0.7357, 0.8557, 0.7363, 0.8556, 0.69, 0.8197, 0.6903, 0.8204, 0.7405, 0.7429, 0.7441, 0.7766, 0.6844, 0.8204, 0.7405, 0.8432, 0.7384, 0.8458, 0.7699, 0.8192, 0.7731, 0.07324, 0.7517, 0.1117, 0.7548, 0.1122, 0.7596, 0.07256, 0.7562, 0.7867, 0.6064, 0.7975, 0.5823, 0.8032, 0.5885, 0.7948, 0.6107, 0.01368, 0.7451, 0.03359, 0.7503, 0.03128, 0.7544, 0.01208, 0.7486, 0.7626, 0.6785, 0.7866, 0.6338, 0.7942, 0.6353, 0.7766, 0.6844, 0.7201, 0.7729, 0.7354, 0.7386, 0.7429, 0.7441, 0.729, 0.7779, 0.07256, 0.7562, 0.1122, 0.7596, 0.1131, 0.7708, 0.07175, 0.768, 0.8576, 0.6147, 0.849, 0.6465, 0.839, 0.6468, 0.8451, 0.6147, 0.8556, 0.69, 0.8557, 0.7363, 0.8432, 0.7384, 0.8426, 0.6902, 0.8557, 0.7363, 0.8604, 0.7661, 0.8458, 0.7699, 0.8432, 0.7384, 0.01208, 0.7486, 0.03128, 0.7544, 0.02731, 0.7657, 0.008752, 0.7621, 0.1122, 0.7596, 0.1567, 0.7494, 0.1614, 0.7602, 0.1131, 0.7708, 0.1117, 0.7548, 0.1547, 0.7451, 0.1567, 0.7494, 0.1122, 0.7596, 0.7948, 0.6107, 0.8243, 0.614, 0.8209, 0.6452, 0.7942, 0.6353, 0.849, 0.6465, 0.8556, 0.69, 0.8426, 0.6902, 0.839, 0.6468, 0.03128, 0.7544, 0.07256, 0.7562, 0.07175, 0.768, 0.02731, 0.7657, 0.7354, 0.7386, 0.7626, 0.6785, 0.7766, 0.6844, 0.7429, 0.7441, 0.03359, 0.7503, 0.07324, 0.7517, 0.07256, 0.7562, 0.03128, 0.7544, 0.8209, 0.6452, 0.8197, 0.6903, 0.7766, 0.6844, 0.7942, 0.6353, 0.8528, 0.6465, 0.86, 0.6901, 0.8556, 0.69, 0.849, 0.6465, 0.03531, 0.03346, 0.07722, 0.02716, 0.08156, 0.06734, 0.04072, 0.07759, 0.3437, 0.6258, 0.3134, 0.6066, 0.342, 0.5844, 0.3904, 0.6044, 0.5705, 0.7087, 0.5938, 0.696, 0.6212, 0.744, 0.6026, 0.7543, 0.3994, 0.8085, 0.3753, 0.813, 0.3671, 0.7562, 0.3889, 0.754, 0.1107, 0.7872, 0.06932, 0.7836, 0.07175, 0.768, 0.1131, 0.7708, 0.5255, 0.5988, 0.5605, 0.5906, 0.5651, 0.6323, 0.5352, 0.6328, 0.5352, 0.6328, 0.5651, 0.6323, 0.5938, 0.696, 0.5705, 0.7087, 0.3132, 0.5184, 0.32, 0.5006, 0.3708, 0.5175, 0.3656, 0.5388, 0.1407, 0.1012, 0.1403, 0.1251, 0.1002, 0.1392, 0.09941, 0.11, 0.08083, 0.2244, 0.1328, 0.2159, 0.1397, 0.2483, 0.09207, 0.2491, 0.4287, 0.4324, 0.3887, 0.4218, 0.3953, 0.3918, 0.4302, 0.4012, 0.9035, 0.6319, 0.9213, 0.6318, 0.9108, 0.6412, 0.901, 0.6551, 0.3603, 0.6891, 0.3463, 0.6988, 0.3455, 0.6728, 0.3651, 0.6715, 0.3668, 0.7131, 0.3556, 0.7104, 0.3463, 0.6988, 0.3603, 0.6891, 0.6106, 0.768, 0.6274, 0.7571, 0.6431, 0.7919, 0.6301, 0.7967, 0.6301, 0.7967, 0.6431, 0.7919, 0.6555, 0.821, 0.6069, 0.8261, 0.8997, 0.5987, 0.925, 0.5916, 0.926, 0.6092, 0.9087, 0.612, 0.3889, 0.754, 0.3671, 0.7562, 0.365, 0.7372, 0.3818, 0.7316, 0.6026, 0.7543, 0.6212, 0.744, 0.6274, 0.7571, 0.6106, 0.768, 0.4302, 0.8685, 0.3873, 0.8806, 0.3753, 0.813, 0.3994, 0.8085, 0.4302, 0.4012, 0.3953, 0.3918, 0.4052, 0.3433, 0.4334, 0.3489, 0.1266, 0.05533, 0.1407, 0.1012, 0.09941, 0.11, 0.08156, 0.06734, 0.1201, 0.01885, 0.1495, 0.008726, 0.1627, 0.04118, 0.1266, 0.05533, 0.02453, 0.8552, 0.07101, 0.8263, 0.07327, 0.8516, 0.0219, 0.8907, 0.1532, 0.1435, 0.1711, 0.1642, 0.1258, 0.1854, 0.1085, 0.157, 0.8209, 0.6452, 0.839, 0.6468, 0.8426, 0.6902, 0.8197, 0.6903, 0.09207, 0.2491, 0.1397, 0.2483, 0.1613, 0.3082, 0.1019, 0.3036, 0.5255, 0.5988, 0.5218, 0.5706, 0.5602, 0.5752, 0.5605, 0.5906, 0.2956, 0.5694, 0.3132, 0.5184, 0.3656, 0.5388, 0.342, 0.5844, 0.3244, 0.4783, 0.3287, 0.4392, 0.3827, 0.4515, 0.375, 0.4935, 0.1484, 0.805, 0.1159, 0.83, 0.1105, 0.8237, 0.1461, 0.8016, 0.07892, 0.8577, 0.02738, 0.8949, 0.0219, 0.8907, 0.07327, 0.8516, 0.02738, 0.8949, 0.01468, 0.9095, 0.009366, 0.9038, 0.0219, 0.8907, 0.1159, 0.83, 0.07892, 0.8577, 0.07327, 0.8516, 0.1105, 0.8237, 0.1094, 0.8107, 0.1507, 0.796, 0.1461, 0.8016, 0.1105, 0.8237, 0.00938, 0.8651, 0.02453, 0.8552, 0.0219, 0.8907, 0.009366, 0.9038, 0.1277, 0.8345, 0.1019, 0.865, 0.07892, 0.8577, 0.1159, 0.83, 0.1554, 0.803, 0.1277, 0.8345, 0.1159, 0.83, 0.1484, 0.805, 0.07101, 0.8263, 0.1094, 0.8107, 0.1105, 0.8237, 0.07327, 0.8516, 0.3014, 0.1226, 0.3061, 0.06727, 0.3336, 0.07465, 0.3429, 0.1182, 0.1783, 0.5673, 0.1773, 0.6256, 0.1393, 0.6126, 0.1232, 0.568, 0.1439, 0.4557, 0.1505, 0.487, 0.1002, 0.4827, 0.1062, 0.4635, 0.1661, 0.5271, 0.1783, 0.5673, 0.1232, 0.568, 0.1095, 0.5328, 0.3192, 0.221, 0.3137, 0.2007, 0.3573, 0.1914, 0.3593, 0.209, 0.3063, 0.1615, 0.3014, 0.1226, 0.3429, 0.1182, 0.3507, 0.154, 0.3507, 0.154, 0.3429, 0.1182, 0.3929, 0.1021, 0.4082, 0.143, 0.2349, 0.5251, 0.2402, 0.5719, 0.1783, 0.5673, 0.1661, 0.5271, 0.3593, 0.209, 0.3573, 0.1914, 0.4203, 0.1846, 0.4212, 0.2111, 0.2232, 0.451, 0.2254, 0.4796, 0.1505, 0.487, 0.1439, 0.4557, 0.7866, 0.6338, 0.7867, 0.6064, 0.7948, 0.6107, 0.7942, 0.6353, 0.8608, 0.5776, 0.8576, 0.6147, 0.8451, 0.6147, 0.8476, 0.5744, 0.3429, 0.1182, 0.3336, 0.07465, 0.3595, 0.04684, 0.3929, 0.1021, 0.2402, 0.5719, 0.2301, 0.6404, 0.1773, 0.6256, 0.1783, 0.5673, 0.8032, 0.5885, 0.8245, 0.5787, 0.8243, 0.614, 0.7948, 0.6107, 0.8841, 0.5791, 0.9227, 0.5731, 0.925, 0.5916, 0.8997, 0.5987, 0.2301, 0.6404, 0.2149, 0.6854, 0.1607, 0.6625, 0.1773, 0.6256, 0.3336, 0.07465, 0.3061, 0.06727, 0.3224, 0.02119, 0.3595, 0.04684, 0.2682, 0.167, 0.2639, 0.1242, 0.3014, 0.1226, 0.3063, 0.1615, 0.2814, 0.2308, 0.2762, 0.2093, 0.3137, 0.2007, 0.3192, 0.221, 0.1095, 0.5328, 0.1232, 0.568, 0.08125, 0.5834, 0.06275, 0.5447, 0.1117, 0.3969, 0.1378, 0.379, 0.1346, 0.4207, 0.1773, 0.6256, 0.1607, 0.6625, 0.1184, 0.6333, 0.1393, 0.6126, 0.04318, 0.3685, 0.08755, 0.3821, 0.0608, 0.4208, 0.02557, 0.4102, 0.1232, 0.568, 0.1393, 0.6126, 0.1184, 0.6333, 0.08125, 0.5834, 0.2639, 0.1242, 0.2674, 0.06011, 0.3061, 0.06727, 0.3014, 0.1226, 0.08125, 0.5834, 0.1184, 0.6333, 0.08952, 0.6606, 0.04776, 0.6031, 0.1607, 0.6625, 0.1379, 0.6993, 0.08952, 0.6606, 0.1184, 0.6333, 0.7236, 0.8422, 0.7487, 0.8413, 0.7378, 0.8712, 0.7201, 0.8818, 0.3061, 0.06727, 0.2674, 0.06011, 0.2819, 0.008726, 0.3224, 0.02119, 0.2149, 0.6854, 0.1946, 0.7276, 0.1379, 0.6993, 0.1607, 0.6625, 0.06275, 0.5447, 0.02642, 0.5615, 0.008726, 0.5215, 0.04203, 0.5071, 0.35, 0.8193, 0.3284, 0.8149, 0.3223, 0.7658, 0.3433, 0.759, 0.2639, 0.852, 0.2795, 0.8474, 0.309, 0.8612, 0.2967, 0.8775, 0.4196, 0.5596, 0.4255, 0.5389, 0.4712, 0.5801, 0.4516, 0.5878, 0.6387, 0.1205, 0.622, 0.1151, 0.6371, 0.07055, 0.648, 0.09129, 0.8859, 0.1026, 0.8644, 0.09089, 0.8827, 0.0454, 0.9045, 0.05696, 0.663, 0.09373, 0.658, 0.06855, 0.6769, 0.06904, 0.6813, 0.09431, 0.6813, 0.09431, 0.6769, 0.06904, 0.7155, 0.07589, 0.7007, 0.09746, 0.8621, 0.1544, 0.84, 0.1402, 0.8644, 0.09089, 0.8859, 0.1026, 0.6229, 0.1591, 0.6005, 0.1493, 0.622, 0.1151, 0.6387, 0.1205, 0.5906, 0.2604, 0.5558, 0.2475, 0.5657, 0.2197, 0.6033, 0.2277, 0.8209, 0.2516, 0.7913, 0.2418, 0.8003, 0.2265, 0.8279, 0.2356, 0.8122, 0.2899, 0.7768, 0.2783, 0.7913, 0.2418, 0.8209, 0.2516, 0.5833, 0.2818, 0.5508, 0.2675, 0.5558, 0.2475, 0.5906, 0.2604, 0.5601, 0.3297, 0.5278, 0.3111, 0.5411, 0.2867, 0.5742, 0.3034, 0.7977, 0.349, 0.7619, 0.34, 0.7653, 0.3124, 0.8031, 0.3226, 0.8035, 0.4193, 0.7537, 0.4126, 0.7565, 0.3686, 0.7882, 0.3781, 0.5319, 0.3914, 0.4982, 0.3455, 0.5114, 0.3386, 0.5389, 0.3669, 0.8113, 0.5143, 0.7617, 0.5116, 0.7529, 0.4607, 0.7986, 0.4684, 0.5499, 0.4676, 0.4983, 0.3761, 0.4982, 0.3455, 0.5319, 0.3914, 0.8883, 0.6113, 0.8936, 0.6236, 0.8906, 0.6524, 0.8832, 0.6376, 0.402, 0.7137, 0.385, 0.7113, 0.3761, 0.6915, 0.3862, 0.6976, 0.3347, 0.6915, 0.3287, 0.6943, 0.3195, 0.6809, 0.3289, 0.6767, 0.3862, 0.6976, 0.3761, 0.6915, 0.3836, 0.6769, 0.3953, 0.6824, 0.9372, 0.6283, 0.9536, 0.6208, 0.9473, 0.648, 0.9277, 0.6514, 0.9227, 0.5731, 0.9617, 0.5706, 0.9508, 0.5929, 0.925, 0.5916, 0.3433, 0.759, 0.3223, 0.7658, 0.3146, 0.75, 0.3375, 0.7375, 0.3413, 0.7056, 0.3295, 0.7128, 0.3287, 0.6943, 0.3347, 0.6915, 0.6785, 0.7238, 0.6956, 0.7171, 0.7027, 0.7301, 0.6858, 0.7405, 0.3363, 0.8762, 0.309, 0.8612, 0.3284, 0.8149, 0.35, 0.8193, 0.6532, 0.5994, 0.6785, 0.6004, 0.6866, 0.6713, 0.6638, 0.6766, 0.8245, 0.5787, 0.8476, 0.5744, 0.8451, 0.6147, 0.8243, 0.614, 0.3904, 0.6044, 0.4196, 0.5596, 0.4516, 0.5878, 0.4239, 0.6231, 0.4265, 0.5131, 0.428, 0.4637, 0.4807, 0.5217, 0.4795, 0.5607, 0.2869, 0.2526, 0.3257, 0.2424, 0.3445, 0.2941, 0.2989, 0.3004, 0.3257, 0.2424, 0.3608, 0.2265, 0.3756, 0.2854, 0.3445, 0.2941, 0.1019, 0.3036, 0.1613, 0.3082, 0.1378, 0.379, 0.09776, 0.3577, 0.08755, 0.3821, 0.04318, 0.3685, 0.04879, 0.3483, 0.09776, 0.3577, 0.2207, 0.422, 0.1346, 0.4207, 0.1378, 0.379, 0.2134, 0.3911, 0.3608, 0.2265, 0.421, 0.2395, 0.4334, 0.2694, 0.3756, 0.2854, 0.05101, 0.3098, 0.1019, 0.3036, 0.09776, 0.3577, 0.04879, 0.3483, 0.08755, 0.3821, 0.1117, 0.3969, 0.07653, 0.4302, 0.0608, 0.4208, 0.1613, 0.3082, 0.1989, 0.3058, 0.1378, 0.379, 0.1989, 0.3058, 0.2464, 0.3301, 0.2134, 0.3911, 0.1378, 0.379, 0.4671, 0.321, 0.4334, 0.3489, 0.3756, 0.2854, 0.4334, 0.2694, 0.4334, 0.3489, 0.4052, 0.3433, 0.3756, 0.2854, 0.4052, 0.3433, 0.3584, 0.3429, 0.3445, 0.2941, 0.3756, 0.2854, 0.3584, 0.3429, 0.3007, 0.3363, 0.2989, 0.3004, 0.3445, 0.2941, 0.08125, 0.5834, 0.04776, 0.6031, 0.02642, 0.5615, 0.06275, 0.5447, 0.09629, 0.4979, 0.1095, 0.5328, 0.06275, 0.5447, 0.05576, 0.5002, 0.2762, 0.2093, 0.2682, 0.167, 0.3063, 0.1615, 0.3137, 0.2007, 0.2254, 0.4796, 0.2349, 0.5251, 0.1661, 0.5271, 0.1505, 0.487, 0.3573, 0.1914, 0.3507, 0.154, 0.4082, 0.143, 0.4203, 0.1846, 0.3137, 0.2007, 0.3063, 0.1615, 0.3507, 0.154, 0.3573, 0.1914, 0.1505, 0.487, 0.1661, 0.5271, 0.1095, 0.5328, 0.09629, 0.4979, 0.9192, 0.6726, 0.9206, 0.6903, 0.9139, 0.6887, 0.9083, 0.6758, 0.9074, 0.7353, 0.9148, 0.7294, 0.9226, 0.7417, 0.9134, 0.7492, 0.9172, 0.7231, 0.9279, 0.7325, 0.9226, 0.7417, 0.9148, 0.7294, 0.9206, 0.6903, 0.936, 0.6898, 0.9343, 0.6996, 0.9209, 0.6959, 0.9215, 0.7021, 0.9209, 0.6959, 0.9343, 0.6996, 0.9344, 0.7103, 0.9092, 0.7153, 0.9071, 0.7203, 0.9025, 0.7114, 0.9037, 0.7066, 0.9026, 0.723, 0.8987, 0.7097, 0.9025, 0.7114, 0.9071, 0.7203, 0.9, 0.7022, 0.9037, 0.7066, 0.9025, 0.7114, 0.8987, 0.7097, 0.9083, 0.6904, 0.9107, 0.6889, 0.912, 0.6915, 0.911, 0.6937, 0.9139, 0.6887, 0.9146, 0.693, 0.912, 0.6915, 0.9107, 0.6889, 0.9148, 0.6977, 0.911, 0.6937, 0.912, 0.6915, 0.9146, 0.693, 0.9083, 0.6758, 0.9139, 0.6887, 0.9107, 0.6889, 0.9035, 0.6782, 0.9035, 0.6782, 0.9107, 0.6889, 0.9083, 0.6904, 0.8999, 0.6801, 0.9139, 0.6887, 0.9206, 0.6903, 0.9209, 0.6959, 0.9146, 0.693, 0.9146, 0.693, 0.9209, 0.6959, 0.9215, 0.7021, 0.9148, 0.6977, 0.9074, 0.7353, 0.9026, 0.723, 0.9071, 0.7203, 0.9148, 0.7294, 0.9148, 0.7294, 0.9071, 0.7203, 0.9092, 0.7153, 0.9172, 0.7231, 0.9, 0.7022, 0.9083, 0.6904, 0.911, 0.6937, 0.9037, 0.7066, 0.9037, 0.7066, 0.911, 0.6937, 0.9148, 0.6977, 0.9092, 0.7153, 0.9172, 0.7231, 0.9215, 0.7021, 0.9344, 0.7103, 0.9279, 0.7325, 0.8886, 0.7438, 0.9074, 0.7353, 0.9134, 0.7492, 0.8945, 0.7578, 0.9215, 0.7021, 0.9172, 0.7231, 0.9092, 0.7153, 0.9148, 0.6977, 0.9206, 0.6903, 0.9192, 0.6726, 0.9356, 0.6726, 0.936, 0.6898, 0.8987, 0.7097, 0.8832, 0.7081, 0.8862, 0.6974, 0.9, 0.7022, 0.9026, 0.723, 0.8835, 0.7286, 0.8832, 0.7081, 0.8987, 0.7097, 0.9083, 0.6904, 0.9, 0.7022, 0.8862, 0.6974, 0.8999, 0.6801, 0.9074, 0.7353, 0.8886, 0.7438, 0.8835, 0.7286, 0.9026, 0.723, 0.5812, 0.9159, 0.5863, 0.9017, 0.5967, 0.9011, 0.5967, 0.9214, 0.5311, 0.8669, 0.5415, 0.864, 0.5424, 0.8693, 0.5358, 0.8729, 0.5586, 0.896, 0.566, 0.8893, 0.5717, 0.8998, 0.5679, 0.9064, 0.5227, 0.9018, 0.5186, 0.8853, 0.5241, 0.8867, 0.5298, 0.8975, 0.5729, 0.8851, 0.577, 0.901, 0.5717, 0.8998, 0.566, 0.8893, 0.5415, 0.864, 0.5572, 0.8686, 0.5528, 0.8754, 0.5424, 0.8693, 0.5572, 0.8686, 0.5729, 0.8851, 0.566, 0.8893, 0.5528, 0.8754, 0.5549, 0.9228, 0.5389, 0.9183, 0.5432, 0.9114, 0.5538, 0.9174, 0.5389, 0.9183, 0.5227, 0.9018, 0.5298, 0.8975, 0.5432, 0.9114, 0.5358, 0.8729, 0.5424, 0.8693, 0.5528, 0.8754, 0.5458, 0.8826, 0.5458, 0.8826, 0.5528, 0.8754, 0.566, 0.8893, 0.5586, 0.896, 0.5275, 0.9384, 0.502, 0.9127, 0.5135, 0.9067, 0.5334, 0.9276, 0.5334, 0.9276, 0.5135, 0.9067, 0.5227, 0.9018, 0.5389, 0.9183, 0.5549, 0.9436, 0.5275, 0.9384, 0.5334, 0.9276, 0.5556, 0.9325, 0.5556, 0.9325, 0.5334, 0.9276, 0.5389, 0.9183, 0.5549, 0.9228, 0.5687, 0.8488, 0.5928, 0.8747, 0.5821, 0.8801, 0.5624, 0.8598, 0.5624, 0.8598, 0.5821, 0.8801, 0.5729, 0.8851, 0.5572, 0.8686, 0.5418, 0.844, 0.5687, 0.8488, 0.5624, 0.8598, 0.541, 0.8545, 0.541, 0.8545, 0.5624, 0.8598, 0.5572, 0.8686, 0.5415, 0.864, 0.5928, 0.8747, 0.5967, 0.9011, 0.5863, 0.9017, 0.5821, 0.8801, 0.5821, 0.8801, 0.5863, 0.9017, 0.577, 0.901, 0.5729, 0.8851, 0.502, 0.9127, 0.4982, 0.885, 0.5093, 0.8846, 0.5135, 0.9067, 0.5135, 0.9067, 0.5093, 0.8846, 0.5186, 0.8853, 0.5227, 0.9018, 0.5211, 0.8435, 0.5418, 0.844, 0.541, 0.8545, 0.5264, 0.8593, 0.5264, 0.8593, 0.541, 0.8545, 0.5415, 0.864, 0.5311, 0.8669, 0.5679, 0.9064, 0.5717, 0.8998, 0.577, 0.901, 0.5739, 0.9114, 0.5739, 0.9114, 0.577, 0.901, 0.5863, 0.9017, 0.5812, 0.9159, 0.5549, 0.9228, 0.5653, 0.9195, 0.5701, 0.9269, 0.5556, 0.9325, 0.5653, 0.9195, 0.5739, 0.9114, 0.5812, 0.9159, 0.5701, 0.9269, 0.5538, 0.9174, 0.5604, 0.9137, 0.5653, 0.9195, 0.5549, 0.9228, 0.5604, 0.9137, 0.5679, 0.9064, 0.5739, 0.9114, 0.5653, 0.9195, 0.5093, 0.8846, 0.515, 0.8704, 0.5226, 0.8749, 0.5186, 0.8853, 0.515, 0.8704, 0.5264, 0.8593, 0.5311, 0.8669, 0.5226, 0.8749, 0.4982, 0.885, 0.4982, 0.8626, 0.515, 0.8704, 0.5093, 0.8846, 0.4982, 0.8626, 0.5211, 0.8435, 0.5264, 0.8593, 0.515, 0.8704, 0.5298, 0.8975, 0.5373, 0.8908, 0.5502, 0.9041, 0.5432, 0.9114, 0.5373, 0.8908, 0.5458, 0.8826, 0.5586, 0.896, 0.5502, 0.9041, 0.5241, 0.8867, 0.5282, 0.8802, 0.5373, 0.8908, 0.5298, 0.8975, 0.5282, 0.8802, 0.5358, 0.8729, 0.5458, 0.8826, 0.5373, 0.8908, 0.5432, 0.9114, 0.5502, 0.9041, 0.5604, 0.9137, 0.5538, 0.9174, 0.5502, 0.9041, 0.5586, 0.896, 0.5679, 0.9064, 0.5604, 0.9137, 0.5186, 0.8853, 0.5226, 0.8749, 0.5282, 0.8802, 0.5241, 0.8867, 0.5226, 0.8749, 0.5311, 0.8669, 0.5358, 0.8729, 0.5282, 0.8802, 0.5556, 0.9325, 0.5701, 0.9269, 0.5775, 0.944, 0.5549, 0.9436, 0.5701, 0.9269, 0.5812, 0.9159, 0.5967, 0.9214, 0.5775, 0.944, 0.1002, 0.4827, 0.1505, 0.487, 0.09629, 0.4979, 0.8014, 0.8146, 0.8132, 0.8426, 0.7905, 0.8539, 0.7839, 0.8321, 0.8132, 0.8426, 0.8185, 0.8593, 0.797, 0.8662, 0.7905, 0.8539, 0.8159, 0.8746, 0.8082, 0.9113, 0.7884, 0.9067, 0.7975, 0.8773, 0.08208, 0.4608, 0.07653, 0.4302, 0.1119, 0.4431, 0.1062, 0.4635, 0.05576, 0.5002, 0.06275, 0.5447, 0.04203, 0.5071, 0.7201, 0.8002, 0.7577, 0.7966, 0.7507, 0.8259, 0.7213, 0.8295, 0.05576, 0.5002, 0.06465, 0.4847, 0.1002, 0.4827, 0.09629, 0.4979, 0.7262, 0.8898, 0.742, 0.8751, 0.7465, 0.8791, 0.7346, 0.8967, 0.742, 0.8751, 0.7378, 0.8712, 0.7553, 0.8446, 0.7662, 0.8501, 0.7507, 0.8259, 0.7487, 0.8413, 0.7236, 0.8422, 0.7213, 0.8295, 0.7802, 0.878, 0.7905, 0.8539, 0.797, 0.8662, 0.7975, 0.8773, 0.7757, 0.9034, 0.7802, 0.878, 0.7975, 0.8773, 0.7884, 0.9067, 0.7662, 0.8501, 0.7839, 0.8321, 0.7905, 0.8539, 0.7802, 0.878, 0.7577, 0.7966, 0.7755, 0.7954, 0.7628, 0.8245, 0.7507, 0.8259, 0.8185, 0.8593, 0.8159, 0.8746, 0.7975, 0.8773, 0.797, 0.8662, 0.07653, 0.4302, 0.1117, 0.3969, 0.1346, 0.4207, 0.1119, 0.4431, 0.7465, 0.8791, 0.7802, 0.878, 0.7757, 0.9034, 0.7346, 0.8967, 0.08755, 0.3821, 0.09776, 0.3577, 0.1378, 0.379, 0.1117, 0.3969, 0.6517, 0.8865, 0.639, 0.8894, 0.6428, 0.8669, 0.6546, 0.8654, 0.6545, 0.9312, 0.6365, 0.9326, 0.6413, 0.9202, 0.6506, 0.9179, 0.6141, 0.8942, 0.6147, 0.8638, 0.6309, 0.866, 0.6289, 0.892, 0.6467, 0.8577, 0.6404, 0.8559, 0.6319, 0.8479, 0.6504, 0.8435, 0.9238, 0.8357, 0.9099, 0.8326, 0.9108, 0.8086, 0.9229, 0.8109, 0.6618, 0.8635, 0.6546, 0.8654, 0.6467, 0.8577, 0.6428, 0.8669, 0.6309, 0.866, 0.6404, 0.8559, 0.9343, 0.8619, 0.9151, 0.8753, 0.9255, 0.8569, 0.9061, 0.8551, 0.9147, 0.8542, 0.9003, 0.8726, 0.6574, 0.9091, 0.6506, 0.9179, 0.6499, 0.9079, 0.6328, 0.9143, 0.6404, 0.9102, 0.6413, 0.9202, 0.9335, 0.8116, 0.9229, 0.8109, 0.9267, 0.7983, 0.9023, 0.8056, 0.9127, 0.7954, 0.9108, 0.8086, 0.676, 0.8586, 0.6618, 0.8635, 0.6467, 0.8577, 0.6504, 0.8435, 0.6546, 0.8654, 0.6428, 0.8669, 0.6404, 0.8559, 0.6467, 0.8577, 0.6309, 0.866, 0.6147, 0.8638, 0.6319, 0.8479, 0.6404, 0.8559, 0.9147, 0.8542, 0.9255, 0.8569, 0.9151, 0.8753, 0.9003, 0.8726, 0.9349, 0.8381, 0.9343, 0.8619, 0.9255, 0.8569, 0.9238, 0.8357, 0.9003, 0.8315, 0.9023, 0.8056, 0.9108, 0.8086, 0.9099, 0.8326, 0.9127, 0.7954, 0.9267, 0.7983, 0.9229, 0.8109, 0.9108, 0.8086, 0.6574, 0.9091, 0.669, 0.9184, 0.6545, 0.9312, 0.6506, 0.9179, 0.6229, 0.9228, 0.6328, 0.9143, 0.6413, 0.9202, 0.6365, 0.9326, 0.6404, 0.9102, 0.6499, 0.9079, 0.6506, 0.9179, 0.6413, 0.9202, 0.661, 0.8857, 0.6574, 0.9091, 0.6499, 0.9079, 0.6517, 0.8865, 0.6289, 0.892, 0.6309, 0.866, 0.6428, 0.8669, 0.639, 0.8894, 0.676, 0.8878, 0.669, 0.9184, 0.6574, 0.9091, 0.661, 0.8857, 0.9255, 0.8569, 0.9147, 0.8542, 0.9099, 0.8326, 0.9238, 0.8357, 0.9061, 0.8551, 0.9003, 0.8315, 0.9099, 0.8326, 0.9147, 0.8542, 0.6618, 0.8635, 0.661, 0.8857, 0.6517, 0.8865, 0.6546, 0.8654, 0.676, 0.8586, 0.676, 0.8878, 0.661, 0.8857, 0.6618, 0.8635, 0.6328, 0.9143, 0.6289, 0.892, 0.639, 0.8894, 0.6404, 0.9102, 0.6499, 0.9079, 0.6404, 0.9102, 0.639, 0.8894, 0.6517, 0.8865, 0.9335, 0.8116, 0.9349, 0.8381, 0.9238, 0.8357, 0.9229, 0.8109, 0.6229, 0.9228, 0.6141, 0.8942, 0.6289, 0.892, 0.6328, 0.9143, 0.2093, 0.7451, 0.2277, 0.7454, 0.2223, 0.7551, 0.2143, 0.7589, 0.2273, 0.8394, 0.2289, 0.8388, 0.2387, 0.8502, 0.8611, 0.8737, 0.8698, 0.8787, 0.8666, 0.8897, 0.8582, 0.8859, 0.8685, 0.8039, 0.8829, 0.7954, 0.8695, 0.8054, 0.8829, 0.8841, 0.8719, 0.8993, 0.8666, 0.8897, 0.8698, 0.8787, 0.8829, 0.7954, 0.8747, 0.8073, 0.8728, 0.8068, 0.8747, 0.8073, 0.8715, 0.8236, 0.8667, 0.8235, 0.8728, 0.8068, 0.8715, 0.8236, 0.8761, 0.8443, 0.8672, 0.845, 0.8667, 0.8235, 0.8761, 0.8443, 0.8821, 0.865, 0.8696, 0.8646, 0.8672, 0.845, 0.8821, 0.865, 0.8829, 0.8841, 0.8698, 0.8787, 0.8696, 0.8646, 0.8396, 0.8876, 0.8359, 0.8695, 0.8506, 0.8697, 0.8492, 0.8819, 0.8359, 0.8695, 0.8376, 0.8495, 0.8501, 0.8537, 0.8506, 0.8697, 0.8376, 0.8495, 0.8444, 0.8309, 0.8522, 0.8354, 0.8501, 0.8537, 0.8444, 0.8309, 0.8546, 0.8153, 0.8581, 0.8187, 0.8522, 0.8354, 0.8546, 0.8153, 0.8685, 0.8039, 0.8695, 0.8054, 0.8581, 0.8187, 0.8829, 0.7954, 0.8728, 0.8068, 0.8712, 0.8061, 0.8712, 0.8061, 0.8728, 0.8068, 0.8667, 0.8235, 0.8622, 0.8213, 0.8622, 0.8213, 0.8667, 0.8235, 0.8672, 0.845, 0.8596, 0.8405, 0.8596, 0.8405, 0.8672, 0.845, 0.8696, 0.8646, 0.8608, 0.8599, 0.8608, 0.8599, 0.8696, 0.8646, 0.8698, 0.8787, 0.8611, 0.8737, 0.2143, 0.7589, 0.2223, 0.7551, 0.2254, 0.7657, 0.2173, 0.7705, 0.2173, 0.7705, 0.2254, 0.7657, 0.2261, 0.7799, 0.2174, 0.7846, 0.2174, 0.7846, 0.2261, 0.7799, 0.2241, 0.8003, 0.2162, 0.8048, 0.2162, 0.8048, 0.2241, 0.8003, 0.2231, 0.8221, 0.2185, 0.8244, 0.2185, 0.8244, 0.2231, 0.8221, 0.2289, 0.8388, 0.2273, 0.8394, 0.2144, 0.8269, 0.2255, 0.84, 0.2244, 0.8415, 0.2106, 0.83, 0.2086, 0.81, 0.2144, 0.8269, 0.2106, 0.83, 0.2006, 0.8143, 0.2066, 0.7911, 0.2086, 0.81, 0.2006, 0.8143, 0.1947, 0.7957, 0.2069, 0.775, 0.2066, 0.7911, 0.1947, 0.7957, 0.1934, 0.7765, 0.2062, 0.763, 0.2069, 0.775, 0.1934, 0.7765, 0.1951, 0.7591, 0.2261, 0.7799, 0.2254, 0.7657, 0.2386, 0.761, 0.2387, 0.7802, 0.2241, 0.8003, 0.2261, 0.7799, 0.2387, 0.7802, 0.2331, 0.8012, 0.2231, 0.8221, 0.2241, 0.8003, 0.2331, 0.8012, 0.2278, 0.8218, 0.2289, 0.8388, 0.2231, 0.8221, 0.2278, 0.8218, 0.2307, 0.8381, 0.2387, 0.8502, 0.2289, 0.8388, 0.2307, 0.8381, 0.2254, 0.7657, 0.2223, 0.7551, 0.2277, 0.7454, 0.2386, 0.761, 0.2255, 0.84, 0.2387, 0.8502, 0.2244, 0.8415, 0.8582, 0.8859, 0.8666, 0.8897, 0.8719, 0.8993, 0.8541, 0.8996, 0.8492, 0.8819, 0.8582, 0.8859, 0.8541, 0.8996, 0.8396, 0.8876, 0.2144, 0.8269, 0.2185, 0.8244, 0.2273, 0.8394, 0.2255, 0.84, 0.2086, 0.81, 0.2162, 0.8048, 0.2185, 0.8244, 0.2144, 0.8269, 0.2066, 0.7911, 0.2174, 0.7846, 0.2162, 0.8048, 0.2086, 0.81, 0.2069, 0.775, 0.2173, 0.7705, 0.2174, 0.7846, 0.2066, 0.7911, 0.2062, 0.763, 0.2143, 0.7589, 0.2173, 0.7705, 0.2069, 0.775, 0.8501, 0.8537, 0.8608, 0.8599, 0.8611, 0.8737, 0.8506, 0.8697, 0.8522, 0.8354, 0.8596, 0.8405, 0.8608, 0.8599, 0.8501, 0.8537, 0.8581, 0.8187, 0.8622, 0.8213, 0.8596, 0.8405, 0.8522, 0.8354, 0.8695, 0.8054, 0.8712, 0.8061, 0.8622, 0.8213, 0.8581, 0.8187, 0.8829, 0.7954, 0.8712, 0.8061, 0.8695, 0.8054, 0.8506, 0.8697, 0.8611, 0.8737, 0.8582, 0.8859, 0.8492, 0.8819, 0.2255, 0.84, 0.2273, 0.8394, 0.2387, 0.8502, 0.1951, 0.7591, 0.2093, 0.7451, 0.2143, 0.7589, 0.2062, 0.763, 0.7465, 0.8791, 0.742, 0.8751, 0.7662, 0.8501, 0.7802, 0.878, 0.7201, 0.8818, 0.7378, 0.8712, 0.742, 0.8751, 0.7262, 0.8898, 0.06465, 0.4847, 0.08208, 0.4608, 0.1062, 0.4635, 0.1002, 0.4827, 0.7755, 0.7954, 0.8014, 0.8146, 0.7839, 0.8321, 0.7628, 0.8245, 0.2869, 0.2526, 0.2814, 0.2308, 0.3192, 0.221, 0.3257, 0.2424, 0.2207, 0.422, 0.2232, 0.451, 0.1439, 0.4557, 0.1346, 0.4207, 0.3608, 0.2265, 0.3593, 0.209, 0.4212, 0.2111, 0.421, 0.2395, 0.3257, 0.2424, 0.3192, 0.221, 0.3593, 0.209, 0.3608, 0.2265, 0.1346, 0.4207, 0.1439, 0.4557, 0.1062, 0.4635, 0.1119, 0.4431, 0.7628, 0.8245, 0.7553, 0.8446, 0.7487, 0.8413, 0.7507, 0.8259, 0.7553, 0.8446, 0.7628, 0.8245, 0.7839, 0.8321, 0.7662, 0.8501, 0.7553, 0.8446, 0.7378, 0.8712, 0.7487, 0.8413, 0.5742, 0.3034, 0.5411, 0.2867, 0.5508, 0.2675, 0.5833, 0.2818, 0.8031, 0.3226, 0.7653, 0.3124, 0.7768, 0.2783, 0.8122, 0.2899, 0.7306, 0.3544, 0.6901, 0.3487, 0.6945, 0.3176, 0.7304, 0.3175, 0.6901, 0.3487, 0.6374, 0.3328, 0.6433, 0.3068, 0.6945, 0.3176, 0.6068, 0.3204, 0.5742, 0.3034, 0.5833, 0.2818, 0.6144, 0.2961, 0.9595, 0.3292, 0.9242, 0.3274, 0.9278, 0.3036, 0.9615, 0.3079, 0.8542, 0.329, 0.8031, 0.3226, 0.8122, 0.2899, 0.8622, 0.2983, 0.8937, 0.3299, 0.8542, 0.329, 0.8622, 0.2983, 0.8974, 0.3019, 0.6096, 0.2039, 0.5806, 0.1962, 0.6005, 0.1493, 0.6229, 0.1591, 0.8384, 0.2109, 0.8089, 0.1997, 0.84, 0.1402, 0.8621, 0.1544, 0.7354, 0.2399, 0.7074, 0.2361, 0.7069, 0.1801, 0.732, 0.1778, 0.7074, 0.2361, 0.6605, 0.2209, 0.6641, 0.1731, 0.7069, 0.1801, 0.6353, 0.2141, 0.6096, 0.2039, 0.6229, 0.1591, 0.6439, 0.1652, 0.9694, 0.2259, 0.9366, 0.2259, 0.9472, 0.1725, 0.9721, 0.1717, 0.8846, 0.2177, 0.8384, 0.2109, 0.8621, 0.1544, 0.8992, 0.1678, 0.9121, 0.2204, 0.8846, 0.2177, 0.8992, 0.1678, 0.9232, 0.1719, 0.9077, 0.2578, 0.8818, 0.2544, 0.8846, 0.2177, 0.9121, 0.2204, 0.8818, 0.2544, 0.8279, 0.2356, 0.8384, 0.2109, 0.8846, 0.2177, 0.9637, 0.256, 0.935, 0.2574, 0.9366, 0.2259, 0.9694, 0.2259, 0.6284, 0.2404, 0.6033, 0.2277, 0.6096, 0.2039, 0.6353, 0.2141, 0.7053, 0.26, 0.6579, 0.2498, 0.6605, 0.2209, 0.7074, 0.2361, 0.7306, 0.2633, 0.7053, 0.26, 0.7074, 0.2361, 0.7354, 0.2399, 0.8279, 0.2356, 0.8003, 0.2265, 0.8089, 0.1997, 0.8384, 0.2109, 0.6033, 0.2277, 0.5657, 0.2197, 0.5806, 0.1962, 0.6096, 0.2039, 0.9485, 0.008726, 0.9398, 0.03788, 0.9184, 0.03647, 0.9063, 0.01869, 0.9758, 0.02193, 0.9545, 0.04322, 0.9398, 0.03788, 0.9485, 0.008726, 0.658, 0.06855, 0.6371, 0.07055, 0.6373, 0.03367, 0.6601, 0.009081, 0.9286, 0.0703, 0.9045, 0.05696, 0.9184, 0.03647, 0.9398, 0.03788, 0.9885, 0.08615, 0.9674, 0.08106, 0.9693, 0.05672, 0.9913, 0.05284, 0.9479, 0.07677, 0.9286, 0.0703, 0.9398, 0.03788, 0.9545, 0.04322, 0.9674, 0.08106, 0.9479, 0.07677, 0.9545, 0.04322, 0.9693, 0.05672, 0.6769, 0.06904, 0.658, 0.06855, 0.6601, 0.009081, 0.6879, 0.008726, 0.9913, 0.05284, 0.9693, 0.05672, 0.9545, 0.04322, 0.9758, 0.02193, 0.6579, 0.2498, 0.6284, 0.2404, 0.6353, 0.2141, 0.6605, 0.2209, 0.935, 0.2574, 0.9077, 0.2578, 0.9121, 0.2204, 0.9366, 0.2259, 0.9366, 0.2259, 0.9121, 0.2204, 0.9232, 0.1719, 0.9472, 0.1725, 0.6605, 0.2209, 0.6353, 0.2141, 0.6439, 0.1652, 0.6641, 0.1731, 0.9242, 0.3274, 0.8937, 0.3299, 0.8974, 0.3019, 0.9278, 0.3036, 0.6374, 0.3328, 0.6068, 0.3204, 0.6144, 0.2961, 0.6433, 0.3068, 0.648, 0.09129, 0.6371, 0.07055, 0.658, 0.06855, 0.663, 0.09373, 0.428, 0.4637, 0.3827, 0.4515, 0.3887, 0.4218, 0.4287, 0.4324, 0.07043, 0.1998, 0.1258, 0.1854, 0.1328, 0.2159, 0.08083, 0.2244, 0.9553, 0.1273, 0.9363, 0.1219, 0.9479, 0.07677, 0.9674, 0.08106, 0.6641, 0.1731, 0.6439, 0.1652, 0.6542, 0.1245, 0.6694, 0.128, 0.6694, 0.128, 0.6542, 0.1245, 0.663, 0.09373, 0.6813, 0.09431, 0.9373, 0.2827, 0.9064, 0.2807, 0.9077, 0.2578, 0.935, 0.2574, 0.9472, 0.1725, 0.9232, 0.1719, 0.9363, 0.1219, 0.9553, 0.1273, 0.6433, 0.3068, 0.6144, 0.2961, 0.6177, 0.269, 0.6479, 0.2778, 0.6479, 0.2778, 0.6177, 0.269, 0.6284, 0.2404, 0.6579, 0.2498, 0.9212, 0.3559, 0.8893, 0.3586, 0.8937, 0.3299, 0.9242, 0.3274, 0.9278, 0.3036, 0.8974, 0.3019, 0.9064, 0.2807, 0.9373, 0.2827, 0.6282, 0.435, 0.5861, 0.4211, 0.5758, 0.3848, 0.6153, 0.3998, 0.631, 0.3606, 0.5949, 0.3484, 0.6068, 0.3204, 0.6374, 0.3328, 0.6274, 0.4974, 0.5938, 0.4724, 0.5913, 0.4559, 0.6253, 0.4644, 0.9137, 0.4561, 0.8838, 0.4697, 0.8818, 0.4254, 0.9106, 0.4234, 0.9106, 0.4234, 0.8818, 0.4254, 0.8852, 0.3892, 0.9232, 0.3967, 0.3287, 0.4392, 0.2912, 0.4313, 0.2952, 0.4018, 0.3385, 0.4116, 0.1258, 0.1854, 0.1711, 0.1642, 0.175, 0.2027, 0.1328, 0.2159, 0.03581, 0.2131, 0.07043, 0.1998, 0.08083, 0.2244, 0.03966, 0.2358, 0.3827, 0.4515, 0.3287, 0.4392, 0.3385, 0.4116, 0.3887, 0.4218, 0.7354, 0.5049, 0.6959, 0.4942, 0.6923, 0.4509, 0.7333, 0.4553, 0.854, 0.4663, 0.7986, 0.4684, 0.8035, 0.4193, 0.8469, 0.4218, 0.6959, 0.4942, 0.6253, 0.4644, 0.6282, 0.435, 0.6923, 0.4509, 0.854, 0.4663, 0.8838, 0.4697, 0.856, 0.4858, 0.5913, 0.4559, 0.5499, 0.4676, 0.5319, 0.3914, 0.5861, 0.4211, 0.6253, 0.4644, 0.5913, 0.4559, 0.5861, 0.4211, 0.6282, 0.435, 0.7986, 0.4684, 0.7529, 0.4607, 0.7537, 0.4126, 0.8035, 0.4193, 0.6153, 0.3998, 0.5758, 0.3848, 0.5949, 0.3484, 0.631, 0.3606, 0.9232, 0.3967, 0.8852, 0.3892, 0.8893, 0.3586, 0.9212, 0.3559, 0.7882, 0.3781, 0.7565, 0.3686, 0.7619, 0.34, 0.7977, 0.349, 0.5389, 0.3669, 0.5114, 0.3386, 0.5278, 0.3111, 0.5601, 0.3297, 0.9595, 0.3887, 0.9232, 0.3967, 0.9212, 0.3559, 0.956, 0.3571, 0.8852, 0.3892, 0.8459, 0.3856, 0.8488, 0.3574, 0.8893, 0.3586, 0.8459, 0.3856, 0.7882, 0.3781, 0.7977, 0.349, 0.8488, 0.3574, 0.7178, 0.4099, 0.6845, 0.4054, 0.6873, 0.3747, 0.7257, 0.3821, 0.5758, 0.3848, 0.5389, 0.3669, 0.5601, 0.3297, 0.5949, 0.3484, 0.6845, 0.4054, 0.6153, 0.3998, 0.631, 0.3606, 0.6873, 0.3747, 0.4255, 0.5389, 0.4265, 0.5131, 0.4795, 0.5607, 0.4712, 0.5801, 0.32, 0.5006, 0.3244, 0.4783, 0.375, 0.4935, 0.3708, 0.5175, 0.1403, 0.1251, 0.1532, 0.1435, 0.1085, 0.157, 0.1002, 0.1392, 0.2865, 0.4931, 0.2885, 0.4702, 0.3244, 0.4783, 0.32, 0.5006, 0.1002, 0.1392, 0.1085, 0.157, 0.0628, 0.168, 0.05808, 0.1504, 0.05808, 0.1504, 0.0628, 0.168, 0.02776, 0.1728, 0.027, 0.1471, 0.1814, 0.1024, 0.1988, 0.1146, 0.1532, 0.1435, 0.1403, 0.1251, 0.3708, 0.5175, 0.375, 0.4935, 0.4265, 0.5131, 0.4255, 0.5389, 0.06932, 0.7836, 0.1107, 0.7872, 0.1097, 0.7992, 0.06965, 0.8043, 0.06965, 0.8043, 0.1097, 0.7992, 0.1094, 0.8107, 0.07101, 0.8263, 0.176, 0.7933, 0.1508, 0.8407, 0.139, 0.8379, 0.1646, 0.7989, 0.1646, 0.7989, 0.139, 0.8379, 0.1277, 0.8345, 0.1554, 0.803, 0.1508, 0.8407, 0.142, 0.8781, 0.1226, 0.872, 0.139, 0.8379, 0.139, 0.8379, 0.1226, 0.872, 0.1019, 0.865, 0.1277, 0.8345, 0.008726, 0.7817, 0.02485, 0.778, 0.02527, 0.816, 0.009522, 0.8231, 0.009522, 0.8231, 0.02527, 0.816, 0.02453, 0.8552, 0.00938, 0.8651, 0.1107, 0.7872, 0.1672, 0.7807, 0.1582, 0.7889, 0.1097, 0.7992, 0.1097, 0.7992, 0.1582, 0.7889, 0.1507, 0.796, 0.1094, 0.8107, 0.02485, 0.778, 0.06932, 0.7836, 0.06965, 0.8043, 0.02527, 0.816, 0.02527, 0.816, 0.06965, 0.8043, 0.07101, 0.8263, 0.02453, 0.8552, 0.1672, 0.7807, 0.176, 0.7933, 0.1646, 0.7989, 0.1582, 0.7889, 0.1582, 0.7889, 0.1646, 0.7989, 0.1554, 0.803, 0.1507, 0.796, 0.1355, 0.9179, 0.1283, 0.9415, 0.09173, 0.9273, 0.101, 0.9074, 0.101, 0.9074, 0.09173, 0.9273, 0.05379, 0.9158, 0.06421, 0.8988, 0.142, 0.8781, 0.1355, 0.9179, 0.101, 0.9074, 0.1226, 0.872, 0.1226, 0.872, 0.101, 0.9074, 0.06421, 0.8988, 0.1019, 0.865, 0.3375, 0.7375, 0.3146, 0.75, 0.3295, 0.7128, 0.3413, 0.7056, 0.9431, 0.6072, 0.9508, 0.5929, 0.9536, 0.6208, 0.9372, 0.6283, 0.4273, 0.7497, 0.4092, 0.7406, 0.385, 0.7113, 0.402, 0.7137, 0.8841, 0.5791, 0.8997, 0.5987, 0.8936, 0.6236, 0.8883, 0.6113, 0.3818, 0.7316, 0.365, 0.7372, 0.3556, 0.7104, 0.3668, 0.7131, 0.9087, 0.612, 0.926, 0.6092, 0.9213, 0.6318, 0.9035, 0.6319, 0.8997, 0.5987, 0.9087, 0.612, 0.9035, 0.6319, 0.8936, 0.6236, 0.4092, 0.7406, 0.3818, 0.7316, 0.3668, 0.7131, 0.385, 0.7113, 0.2954, 0.7606, 0.2644, 0.7294, 0.2925, 0.7104, 0.3163, 0.7238, 0.926, 0.6092, 0.9431, 0.6072, 0.9372, 0.6283, 0.9213, 0.6318, 0.4531, 0.7113, 0.4273, 0.7497, 0.402, 0.7137, 0.4192, 0.689, 0.9508, 0.5929, 0.9617, 0.5706, 0.9617, 0.6116, 0.9536, 0.6208, 0.365, 0.7372, 0.3375, 0.7375, 0.3413, 0.7056, 0.3556, 0.7104, 0.3146, 0.75, 0.2954, 0.7606, 0.3163, 0.7238, 0.3295, 0.7128])
me_cube_002.update()

# ---- objects
ob_cube = bpy.data.objects.new('Cube', me_cube_001)
ob_empty = bpy.data.objects.new('Empty', None)
ob_empty_001 = bpy.data.objects.new('Empty.001', None)
ob_cube_001 = bpy.data.objects.new('Cube.001', me_cube_002)

# ---- transforms, parenting, visibility, modifiers, constraints
ob_cube.location = (0.0, 0.0, 0.0)
ob_empty.location = (1.507, 2.118, 1.49)
ob_empty.rotation_euler = (1.571, -0.0, -0.0)
ob_empty.empty_display_type = 'IMAGE'
ob_empty.empty_display_size = 5.0
ob_empty_001.location = (-1.151, -2.002e-07, 1.49)
ob_empty_001.rotation_euler = (1.571, -0.0, 1.571)
ob_empty_001.empty_display_type = 'IMAGE'
ob_empty_001.empty_display_size = 5.0
ob_cube_001.location = (0.0, 0.0, 0.0)
_m = ob_cube_001.modifiers.new('Mirror', 'MIRROR')
_m.use_clip = True

# ---- collection membership
col_collection.objects.link(ob_cube)
col_collection.objects.link(ob_empty)
col_collection.objects.link(ob_empty_001)
col_collection.objects.link(ob_cube_001)

# ---- scene / render settings (as saved in the file)
scene.frame_start = 1; scene.frame_end = 250; scene.frame_set(1)
scene.render.engine = 'BLENDER_EEVEE_NEXT'
bpy.context.view_layer.update()

# ---- added for rendering (the .blend has no active camera and no usable light): camera, sun
cam_auto = bpy.data.cameras.new('AutoCamera')
cam_auto.lens = 50.0
cam_auto.sensor_width = 36.0
cam_auto.clip_end = 1000.0
ob_auto_camera = bpy.data.objects.new('AutoCamera', cam_auto)
scene.collection.objects.link(ob_auto_camera)
ob_auto_camera.location = (6.90816, -7.12645, 7.11558)
ob_auto_camera.rotation_euler = (1.09748, -7.21219e-08, 0.694738)
scene.camera = ob_auto_camera
light_auto_sun = bpy.data.lights.new('AutoSun', 'SUN')
light_auto_sun.energy = 3.0
light_auto_sun.angle = 0.0523599
ob_auto_sun = bpy.data.objects.new('AutoSun', light_auto_sun)
scene.collection.objects.link(ob_auto_sun)
ob_auto_sun.rotation_euler = (0.872665, 0.174533, 0.523599)
bpy.context.view_layer.update()
